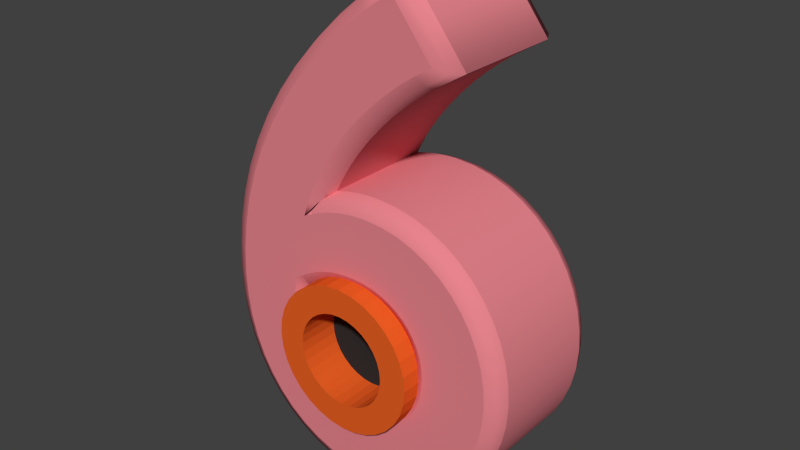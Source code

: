 # Source: 6.blend  (saved by Blender 2.71.0; exported with 4.5.12 LTS)
import bpy
from mathutils import Matrix  # noqa: F401  (used for matrix-valued properties, if any)

bpy.ops.wm.read_factory_settings(use_empty=True)
scene = bpy.context.scene
scene.name = 'Scene'

# ---- collections
col_collection_1 = bpy.data.collections.new('Collection 1'); scene.collection.children.link(col_collection_1)

# ---- materials (node trees are filled in below, after node groups)
mat_material_001 = bpy.data.materials.new('Material.001')
mat_material_001.alpha_threshold = 0.0
mat_material_001.use_transparent_shadow = False
mat_material_001.diffuse_color = (0.8, 0.04274, 0.05635, 1.0)
mat_material_001.roughness = 0.5
mat_material_001.line_color = (0.0, 0.0, 0.0, 1.0)
mat_material_002 = bpy.data.materials.new('Material.002')
mat_material_002.alpha_threshold = 0.0
mat_material_002.use_transparent_shadow = False
mat_material_002.diffuse_color = (0.8, 0.1172, 0.01783, 1.0)
mat_material_002.roughness = 0.5
mat_material_002.line_color = (0.0, 0.0, 0.0, 1.0)
mat_material_003 = bpy.data.materials.new('Material.003')
mat_material_003.alpha_threshold = 0.0
mat_material_003.use_transparent_shadow = False
mat_material_003.diffuse_color = (0.0291, 0.0291, 0.0291, 1.0)
mat_material_003.roughness = 0.5
mat_material_003.line_color = (0.0, 0.0, 0.0, 1.0)
mat_material_012 = bpy.data.materials.new('Material.012')
mat_material_012.alpha_threshold = 0.0
mat_material_012.use_transparent_shadow = False
mat_material_012.diffuse_color = (0.8, 0.231, 0.266, 1.0)
mat_material_012.roughness = 0.5
mat_material_012.line_color = (0.0, 0.0, 0.0, 1.0)

# ---- material node trees

# ---- world
world_world = bpy.data.worlds.new('World'); scene.world = world_world
world_world.color = (0.05088, 0.05088, 0.05088)
world_world.use_sun_shadow = False
world_world.sun_shadow_jitter_overblur = 0.0
world_world.cycles.sampling_method = 'MANUAL'
world_world.cycles.sample_map_resolution = 256

# ---- meshes
me_mesh_017 = bpy.data.meshes.new('Mesh.017')
me_mesh_017.from_pydata([(-0.007287, -0.1205, 0.03456), (-0.02893, -0.1205, 0.03245), (-0.04973, -0.1205, 0.0262), (-0.06891, -0.1205, 0.01605), (-0.08572, -0.1205, 0.002391), (-0.09951, -0.1205, -0.01425), (-0.1098, -0.1205, -0.03324), (-0.1161, -0.1205, -0.05384), (-0.1182, -0.1205, -0.07527), (-0.1161, -0.1205, -0.0967), (-0.1098, -0.1205, -0.1173), (-0.09951, -0.1205, -0.1363), (-0.08572, -0.1205, -0.1529), (-0.06891, -0.1205, -0.1666), (-0.04973, -0.1205, -0.1767), (-0.02893, -0.1205, -0.183), (-0.007287, -0.1205, -0.1851), (0.01435, -0.1205, -0.183), (0.03516, -0.1205, -0.1767), (0.05433, -0.1205, -0.1666), (0.07114, -0.1205, -0.1529), (0.08493, -0.1205, -0.1363), (0.09518, -0.1205, -0.1173), (0.1015, -0.1205, -0.0967), (0.1036, -0.1205, -0.07527), (0.1015, -0.1205, -0.05384), (0.09518, -0.1205, -0.03324), (0.08493, -0.1205, -0.01425), (0.07114, -0.1205, 0.002391), (0.05433, -0.1205, 0.01605), (0.03516, -0.1205, 0.0262), (0.01435, -0.1205, 0.03245), (-0.007287, -0.1205, -0.006152), (-0.0209, -0.1205, -0.00748), (-0.034, -0.1205, -0.01141), (-0.04607, -0.1205, -0.0178), (-0.05664, -0.1205, -0.0264), (-0.06532, -0.1205, -0.03687), (-0.07178, -0.1205, -0.04882), (-0.07575, -0.1205, -0.06179), (-0.07709, -0.1205, -0.07527), (-0.07575, -0.1205, -0.08875), (-0.07178, -0.1205, -0.1017), (-0.06532, -0.1205, -0.1137), (-0.05664, -0.1205, -0.1241), (-0.04607, -0.1205, -0.1327), (-0.034, -0.1205, -0.1391), (-0.0209, -0.1205, -0.1431), (-0.007287, -0.1205, -0.1444), (0.00633, -0.1205, -0.1431), (0.01942, -0.1205, -0.1391), (0.03149, -0.1205, -0.1327), (0.04207, -0.1205, -0.1241), (0.05075, -0.1205, -0.1137), (0.0572, -0.1205, -0.1017), (0.06117, -0.1205, -0.08875), (0.06251, -0.1205, -0.07527), (0.06117, -0.1205, -0.06179), (0.0572, -0.1205, -0.04882), (0.05075, -0.1205, -0.03687), (0.04207, -0.1205, -0.0264), (0.03149, -0.1205, -0.0178), (0.01942, -0.1205, -0.01141), (0.00633, -0.1205, -0.00748), (-0.007287, -0.05805, -0.006152), (-0.0209, -0.05805, -0.00748), (-0.034, -0.05805, -0.01141), (-0.04607, -0.05805, -0.0178), (-0.05664, -0.05805, -0.0264), (-0.06532, -0.05805, -0.03687), (-0.07178, -0.05805, -0.04882), (-0.07575, -0.05805, -0.06179), (-0.07709, -0.05805, -0.07527), (-0.07575, -0.05805, -0.08875), (-0.07178, -0.05805, -0.1017), (-0.06532, -0.05805, -0.1137), (-0.05664, -0.05805, -0.1241), (-0.04607, -0.05805, -0.1327), (-0.034, -0.05805, -0.1391), (-0.0209, -0.05805, -0.1431), (-0.007287, -0.05805, -0.1444), (0.00633, -0.05805, -0.1431), (0.01942, -0.05805, -0.1391), (0.03149, -0.05805, -0.1327), (0.04207, -0.05805, -0.1241), (0.05075, -0.05805, -0.1137), (0.0572, -0.05805, -0.1017), (0.06117, -0.05805, -0.08875), (0.06251, -0.05805, -0.07527), (0.06117, -0.05805, -0.06179), (0.0572, -0.05805, -0.04882), (0.05075, -0.05805, -0.03687), (0.04207, -0.05805, -0.0264), (0.03149, -0.05805, -0.0178), (0.01942, -0.05805, -0.01141), (0.00633, -0.05805, -0.00748), (-0.007287, -0.03361, 0.03456), (-0.02893, -0.03361, 0.03245), (-0.04973, -0.03361, 0.0262), (-0.06891, -0.03361, 0.01605), (-0.08572, -0.03361, 0.002391), (-0.09951, -0.03361, -0.01425), (-0.1098, -0.03361, -0.03324), (-0.1161, -0.03361, -0.05384), (-0.1182, -0.03361, -0.07527), (-0.1161, -0.03361, -0.0967), (-0.1098, -0.03361, -0.1173), (-0.09951, -0.03361, -0.1363), (-0.08572, -0.03361, -0.1529), (-0.06891, -0.03361, -0.1666), (-0.04973, -0.03361, -0.1767), (-0.02893, -0.03361, -0.183), (-0.007287, -0.03361, -0.1851), (0.01435, -0.03361, -0.183), (0.03516, -0.03361, -0.1767), (0.05433, -0.03361, -0.1666), (0.07114, -0.03361, -0.1529), (0.08493, -0.03361, -0.1363), (0.09518, -0.03361, -0.1173), (0.1015, -0.03361, -0.0967), (0.1036, -0.03361, -0.07527), (0.1015, -0.03361, -0.05384), (0.09518, -0.03361, -0.03324), (0.08493, -0.03361, -0.01425), (0.07114, -0.03361, 0.002391), (0.05433, -0.03361, 0.01605), (0.03516, -0.03361, 0.0262), (0.01435, -0.03361, 0.03245), (-0.007287, -0.05805, -0.07527), (0.09689, -0.09516, 0.3413), (0.07376, -0.09516, 0.3248), (0.05141, -0.09516, 0.3068), (0.03, -0.09516, 0.2876), (0.009687, -0.09516, 0.2672), (-0.00937, -0.09516, 0.2458), (-0.02701, -0.09516, 0.2236), (-0.04307, -0.09516, 0.2007), (-0.0574, -0.09516, 0.1774), (-0.06983, -0.09516, 0.1538), (-0.08021, -0.09516, 0.13), (-0.08837, -0.09516, 0.1062), (-0.08145, -0.09516, 0.1096), (-0.07419, -0.09516, 0.1131), (-0.06659, -0.09516, 0.1164), (-0.05863, -0.09516, 0.1196), (-0.05031, -0.09516, 0.1226), (-0.04162, -0.09516, 0.1254), (-0.03256, -0.09516, 0.1279), (-0.02311, -0.09516, 0.13), (-0.01328, -0.09516, 0.1317), (-0.003046, -0.09516, 0.133), (0.007587, -0.09516, 0.1339), (0.01863, -0.09516, 0.1342), (0.04529, -0.09516, 0.1324), (0.07063, -0.09516, 0.1273), (0.09446, -0.09516, 0.1189), (0.1166, -0.09516, 0.1077), (0.1368, -0.09516, 0.09363), (0.155, -0.09516, 0.07703), (0.1709, -0.09516, 0.05807), (0.1843, -0.09516, 0.03697), (0.1951, -0.09516, 0.01392), (0.2031, -0.09516, -0.01087), (0.208, -0.09516, -0.03719), (0.2096, -0.09516, -0.06485), (0.2078, -0.09516, -0.09218), (0.2023, -0.09516, -0.1185), (0.1936, -0.09516, -0.1436), (0.1817, -0.09516, -0.1671), (0.1671, -0.09516, -0.1888), (0.15, -0.09516, -0.2085), (0.1306, -0.09516, -0.2258), (0.1092, -0.09516, -0.2406), (0.08602, -0.09516, -0.2526), (0.06137, -0.09516, -0.2614), (0.03548, -0.09516, -0.267), (0.00863, -0.09516, -0.2688), (-0.02322, -0.09516, -0.2668), (-0.05315, -0.09516, -0.2609), (-0.08101, -0.09516, -0.2513), (-0.1066, -0.09516, -0.2381), (-0.1298, -0.09516, -0.2216), (-0.1505, -0.09516, -0.2018), (-0.1684, -0.09516, -0.1791), (-0.1834, -0.09516, -0.1536), (-0.1954, -0.09516, -0.1254), (-0.2042, -0.09516, -0.09477), (-0.2095, -0.09516, -0.06186), (-0.2114, -0.09516, -0.02685), (-0.2094, -0.09516, 0.01583), (-0.2034, -0.09516, 0.05826), (-0.1936, -0.09516, 0.1003), (-0.1799, -0.09516, 0.1417), (-0.1625, -0.09516, 0.1823), (-0.1412, -0.09516, 0.222), (-0.1163, -0.09516, 0.2606), (-0.08781, -0.09516, 0.298), (-0.0557, -0.09516, 0.3339), (-0.02005, -0.09516, 0.3681), (0.01908, -0.09516, 0.4006), (0.06163, -0.09516, 0.4312), (0.1206, -0.09516, 0.3562), (0.01843, -0.09516, -0.1749), (0.03327, -0.09516, -0.1722), (0.04708, -0.09516, -0.1678), (0.05978, -0.09516, -0.1617), (0.07128, -0.09516, -0.1541), (0.08151, -0.09516, -0.145), (0.09038, -0.09516, -0.1345), (0.09782, -0.09516, -0.1227), (0.1037, -0.09516, -0.1096), (0.1081, -0.09516, -0.09541), (0.1107, -0.09516, -0.08013), (0.1116, -0.09516, -0.06385), (0.1106, -0.09516, -0.04918), (0.1078, -0.09516, -0.03524), (0.1031, -0.09516, -0.02213), (0.09678, -0.09516, -0.009959), (0.08887, -0.09516, 0.001169), (0.0795, -0.09516, 0.01115), (0.06878, -0.09516, 0.01988), (0.05682, -0.09516, 0.02726), (0.04371, -0.09516, 0.03318), (0.02957, -0.09516, 0.03754), (0.01451, -0.09516, 0.04023), (-0.00137, -0.09516, 0.04115), (-0.0115, -0.09516, 0.04098), (-0.02097, -0.09516, 0.04043), (-0.02992, -0.09516, 0.03946), (-0.03848, -0.09516, 0.03804), (-0.0468, -0.09516, 0.03612), (-0.05499, -0.09516, 0.03365), (-0.06322, -0.09516, 0.0306), (-0.07159, -0.09516, 0.02693), (-0.08026, -0.09516, 0.02259), (-0.08936, -0.09516, 0.01754), (-0.09901, -0.09516, 0.01174), (-0.1094, -0.09516, 0.005152), (-0.114, -0.09516, -0.02194), (-0.115, -0.09516, -0.04714), (-0.1128, -0.09516, -0.07038), (-0.1077, -0.09516, -0.09155), (-0.09987, -0.09516, -0.1106), (-0.08974, -0.09516, -0.1273), (-0.0776, -0.09516, -0.1418), (-0.06374, -0.09516, -0.1538), (-0.04848, -0.09516, -0.1633), (-0.03212, -0.09516, -0.1702), (-0.01498, -0.09516, -0.1744), (0.00263, -0.09516, -0.1758), (0.09689, 0.1128, 0.3413), (0.07376, 0.1128, 0.3248), (0.05141, 0.1128, 0.3068), (0.03, 0.1128, 0.2876), (0.009687, 0.1128, 0.2672), (-0.00937, 0.1128, 0.2458), (-0.02701, 0.1128, 0.2236), (-0.04307, 0.1128, 0.2007), (-0.0574, 0.1128, 0.1774), (-0.06983, 0.1128, 0.1538), (-0.08021, 0.1128, 0.13), (-0.08837, 0.1128, 0.1062), (-0.08145, 0.1128, 0.1096), (-0.07419, 0.1128, 0.1131), (-0.06659, 0.1128, 0.1164), (-0.05863, 0.1128, 0.1196), (-0.05031, 0.1128, 0.1226), (-0.04162, 0.1128, 0.1254), (-0.03256, 0.1128, 0.1279), (-0.02311, 0.1128, 0.13), (-0.01328, 0.1128, 0.1317), (-0.003046, 0.1128, 0.1331), (0.007587, 0.1128, 0.1339), (0.01863, 0.1128, 0.1342), (0.04529, 0.1128, 0.1324), (0.07063, 0.1128, 0.1273), (0.09446, 0.1128, 0.1189), (0.1166, 0.1128, 0.1077), (0.1368, 0.1128, 0.09363), (0.155, 0.1128, 0.07703), (0.1709, 0.1128, 0.05807), (0.1843, 0.1128, 0.03697), (0.1951, 0.1128, 0.01392), (0.2031, 0.1128, -0.01087), (0.208, 0.1128, -0.03719), (0.2096, 0.1128, -0.06485), (0.2078, 0.1128, -0.09218), (0.2023, 0.1128, -0.1185), (0.1936, 0.1128, -0.1436), (0.1817, 0.1128, -0.1671), (0.1671, 0.1128, -0.1888), (0.15, 0.1128, -0.2085), (0.1306, 0.1128, -0.2258), (0.1092, 0.1128, -0.2406), (0.08602, 0.1128, -0.2526), (0.06137, 0.1128, -0.2614), (0.03548, 0.1128, -0.267), (0.00863, 0.1128, -0.2688), (-0.02322, 0.1128, -0.2668), (-0.05315, 0.1128, -0.2609), (-0.08101, 0.1128, -0.2513), (-0.1066, 0.1128, -0.2381), (-0.1298, 0.1128, -0.2216), (-0.1505, 0.1128, -0.2018), (-0.1684, 0.1128, -0.1791), (-0.1834, 0.1128, -0.1536), (-0.1954, 0.1128, -0.1254), (-0.2042, 0.1128, -0.09477), (-0.2095, 0.1128, -0.06186), (-0.2114, 0.1128, -0.02685), (-0.2094, 0.1128, 0.01583), (-0.2034, 0.1128, 0.05826), (-0.1936, 0.1128, 0.1003), (-0.1799, 0.1128, 0.1417), (-0.1625, 0.1128, 0.1823), (-0.1412, 0.1128, 0.222), (-0.1163, 0.1128, 0.2606), (-0.08781, 0.1128, 0.298), (-0.0557, 0.1128, 0.3339), (-0.02005, 0.1128, 0.3681), (0.01908, 0.1128, 0.4006), (0.06163, 0.1128, 0.4312), (0.1206, 0.1128, 0.3562), (0.01843, 0.1128, -0.1749), (0.03327, 0.1128, -0.1722), (0.04708, 0.1128, -0.1678), (0.05978, 0.1128, -0.1617), (0.07128, 0.1128, -0.1541), (0.08151, 0.1128, -0.145), (0.09038, 0.1128, -0.1345), (0.09782, 0.1128, -0.1227), (0.1037, 0.1128, -0.1096), (0.1081, 0.1128, -0.09541), (0.1107, 0.1128, -0.08013), (0.1116, 0.1128, -0.06385), (0.1106, 0.1128, -0.04918), (0.1078, 0.1128, -0.03524), (0.1031, 0.1128, -0.02213), (0.09678, 0.1128, -0.009959), (0.08887, 0.1128, 0.001169), (0.0795, 0.1128, 0.01115), (0.06878, 0.1128, 0.01988), (0.05682, 0.1128, 0.02726), (0.04371, 0.1128, 0.03318), (0.02957, 0.1128, 0.03754), (0.01451, 0.1128, 0.04023), (-0.00137, 0.1128, 0.04115), (-0.0115, 0.1128, 0.04098), (-0.02097, 0.1128, 0.04043), (-0.02992, 0.1128, 0.03946), (-0.03848, 0.1128, 0.03804), (-0.0468, 0.1128, 0.03612), (-0.05499, 0.1128, 0.03365), (-0.06322, 0.1128, 0.0306), (-0.07159, 0.1128, 0.02693), (-0.08026, 0.1128, 0.02259), (-0.08936, 0.1128, 0.01754), (-0.09901, 0.1128, 0.01174), (-0.1094, 0.1128, 0.005152), (-0.114, 0.1128, -0.02194), (-0.115, 0.1128, -0.04714), (-0.1128, 0.1128, -0.07038), (-0.1077, 0.1128, -0.09155), (-0.09987, 0.1128, -0.1106), (-0.08974, 0.1128, -0.1273), (-0.0776, 0.1128, -0.1418), (-0.06374, 0.1128, -0.1538), (-0.04848, 0.1128, -0.1633), (-0.03212, 0.1128, -0.1702), (-0.01498, 0.1128, -0.1744), (0.00263, 0.1128, -0.1758), (0.09689, 0.1128, 0.3413), (0.1055, 0.1064, 0.3283), (0.1091, 0.09084, 0.323), (0.07376, 0.1128, 0.3248), (0.08316, 0.1064, 0.3124), (0.08705, 0.09084, 0.3072), (0.05141, 0.1128, 0.3068), (0.06149, 0.1064, 0.295), (0.06567, 0.09084, 0.2901), (0.03, 0.1128, 0.2876), (0.04072, 0.1064, 0.2763), (0.04516, 0.09084, 0.2716), (0.009687, 0.1128, 0.2672), (0.02101, 0.1064, 0.2565), (0.02571, 0.09084, 0.2521), (-0.00937, 0.1128, 0.2458), (0.002535, 0.1064, 0.2358), (0.007466, 0.09084, 0.2316), (-0.02701, 0.1128, 0.2236), (-0.01455, 0.1064, 0.2143), (-0.009386, 0.09084, 0.2104), (-0.04307, 0.1128, 0.2007), (-0.03007, 0.1064, 0.1922), (-0.02468, 0.09084, 0.1886), (-0.0574, 0.1128, 0.1774), (-0.04387, 0.1064, 0.1697), (-0.03827, 0.09084, 0.1665), (-0.06983, 0.1128, 0.1538), (-0.0558, 0.1064, 0.147), (-0.04999, 0.09084, 0.1442), (-0.08021, 0.1128, 0.13), (-0.0657, 0.1064, 0.1243), (-0.05969, 0.09084, 0.122), (-0.08837, 0.1128, 0.1062), (-0.06126, 0.1064, 0.1373), (-0.05003, 0.09084, 0.1501), (-0.08145, 0.1128, 0.1096), (-0.08829, 0.1064, 0.1236), (-0.09113, 0.09084, 0.1294), (-0.07419, 0.1128, 0.1131), (-0.08066, 0.1064, 0.1272), (-0.08334, 0.09084, 0.1331), (-0.06659, 0.1128, 0.1164), (-0.07262, 0.1064, 0.1308), (-0.07512, 0.09084, 0.1367), (-0.05863, 0.1128, 0.1196), (-0.06418, 0.1064, 0.1342), (-0.06647, 0.09084, 0.1402), (-0.05031, 0.1128, 0.1226), (-0.05531, 0.1064, 0.1374), (-0.05738, 0.09084, 0.1435), (-0.04162, 0.1128, 0.1254), (-0.04602, 0.1064, 0.1403), (-0.04785, 0.09084, 0.1465), (-0.03256, 0.1128, 0.1279), (-0.03632, 0.1064, 0.143), (-0.03787, 0.09084, 0.1492), (-0.02311, 0.1128, 0.13), (-0.02618, 0.1064, 0.1453), (-0.02745, 0.09084, 0.1516), (-0.01328, 0.1128, 0.1317), (-0.01562, 0.1064, 0.1471), (-0.01659, 0.09084, 0.1535), (-0.003046, 0.1128, 0.1331), (-0.004627, 0.1064, 0.1485), (-0.005282, 0.09084, 0.1549), (0.007587, 0.1128, 0.1339), (0.00679, 0.1064, 0.1494), (0.00646, 0.09084, 0.1558), (0.01863, 0.1128, 0.1342), (0.01894, 0.1064, 0.1497), (0.01907, 0.09084, 0.1562), (0.04529, 0.1128, 0.1324), (0.04735, 0.1064, 0.1478), (0.04821, 0.09084, 0.1542), (0.07063, 0.1128, 0.1273), (0.07475, 0.1064, 0.1423), (0.07646, 0.09084, 0.1485), (0.09446, 0.1128, 0.1189), (0.1006, 0.1064, 0.1333), (0.1031, 0.09084, 0.1392), (0.1166, 0.1128, 0.1077), (0.1246, 0.1064, 0.1211), (0.1279, 0.09084, 0.1266), (0.1368, 0.1128, 0.09363), (0.1466, 0.1064, 0.1058), (0.1506, 0.09084, 0.1109), (0.155, 0.1128, 0.07703), (0.1663, 0.1064, 0.08781), (0.1709, 0.09084, 0.09228), (0.1709, 0.1128, 0.05807), (0.1835, 0.1064, 0.06729), (0.1887, 0.09084, 0.0711), (0.1843, 0.1128, 0.03697), (0.198, 0.1064, 0.04447), (0.2037, 0.09084, 0.04758), (0.1951, 0.1128, 0.01392), (0.2096, 0.1064, 0.01961), (0.2156, 0.09084, 0.02196), (0.2031, 0.1128, -0.01087), (0.2182, 0.1064, -0.00706), (0.2244, 0.09084, -0.005482), (0.208, 0.1128, -0.03719), (0.2234, 0.1064, -0.03529), (0.2298, 0.09084, -0.03451), (0.2096, 0.1128, -0.06485), (0.2252, 0.1064, -0.06491), (0.2317, 0.09084, -0.06493), (0.2078, 0.1128, -0.09218), (0.2232, 0.1064, -0.0943), (0.2296, 0.09084, -0.09517), (0.2023, 0.1128, -0.1185), (0.2173, 0.1064, -0.1227), (0.2236, 0.09084, -0.1244), (0.1936, 0.1128, -0.1436), (0.2079, 0.1064, -0.1496), (0.2138, 0.09084, -0.1522), (0.1817, 0.1128, -0.1671), (0.1952, 0.1064, -0.1749), (0.2008, 0.09084, -0.1782), (0.1671, 0.1128, -0.1888), (0.1795, 0.1064, -0.1983), (0.1846, 0.09084, -0.2022), (0.15, 0.1128, -0.2085), (0.1611, 0.1064, -0.2194), (0.1657, 0.09084, -0.224), (0.1306, 0.1128, -0.2258), (0.1402, 0.1064, -0.2381), (0.1442, 0.09084, -0.2432), (0.1092, 0.1128, -0.2406), (0.1172, 0.1064, -0.254), (0.1205, 0.09084, -0.2595), (0.08602, 0.1128, -0.2526), (0.09225, 0.1064, -0.2669), (0.09483, 0.09084, -0.2728), (0.06137, 0.1128, -0.2614), (0.06564, 0.1064, -0.2764), (0.0674, 0.09084, -0.2827), (0.03548, 0.1128, -0.267), (0.03766, 0.1064, -0.2824), (0.03856, 0.09084, -0.2888), (0.00863, 0.1128, -0.2688), (0.008687, 0.1064, -0.2844), (0.008711, 0.09084, -0.2909), (-0.02322, 0.1128, -0.2668), (-0.02522, 0.1064, -0.2823), (-0.02606, 0.09084, -0.2887), (-0.05315, 0.1128, -0.2609), (-0.05722, 0.1064, -0.276), (-0.05891, 0.09084, -0.2822), (-0.08101, 0.1128, -0.2513), (-0.08714, 0.1064, -0.2656), (-0.08968, 0.09084, -0.2716), (-0.1066, 0.1128, -0.2381), (-0.1147, 0.1064, -0.2514), (-0.1181, 0.09084, -0.2569), (-0.1298, 0.1128, -0.2216), (-0.1398, 0.1064, -0.2336), (-0.1439, 0.09084, -0.2386), (-0.1505, 0.1128, -0.2018), (-0.162, 0.1064, -0.2123), (-0.1668, 0.09084, -0.2167), (-0.1684, 0.1128, -0.1791), (-0.1813, 0.1064, -0.1879), (-0.1866, 0.09084, -0.1916), (-0.1834, 0.1128, -0.1536), (-0.1974, 0.1064, -0.1606), (-0.2031, 0.09084, -0.1635), (-0.1954, 0.1128, -0.1254), (-0.2101, 0.1064, -0.1306), (-0.2162, 0.09084, -0.1328), (-0.2042, 0.1128, -0.09477), (-0.2194, 0.1064, -0.09818), (-0.2257, 0.09084, -0.09958), (-0.2095, 0.1128, -0.06186), (-0.225, 0.1064, -0.06352), (-0.2314, 0.09084, -0.06421), (-0.2114, 0.1128, -0.02685), (-0.2269, 0.1064, -0.02689), (-0.2334, 0.09084, -0.02691), (-0.2094, 0.1128, 0.01583), (-0.2249, 0.1064, 0.01728), (-0.2313, 0.09084, 0.01787), (-0.2034, 0.1128, 0.05826), (-0.2187, 0.1064, 0.06112), (-0.2251, 0.09084, 0.0623), (-0.1936, 0.1128, 0.1003), (-0.2086, 0.1064, 0.1045), (-0.2148, 0.09084, 0.1062), (-0.1799, 0.1128, 0.1417), (-0.1945, 0.1064, 0.1472), (-0.2005, 0.09084, 0.1495), (-0.1625, 0.1128, 0.1823), (-0.1765, 0.1064, 0.1891), (-0.1823, 0.09084, 0.1919), (-0.1412, 0.1128, 0.222), (-0.1547, 0.1064, 0.2299), (-0.1602, 0.09084, 0.2332), (-0.1163, 0.1128, 0.2606), (-0.1291, 0.1064, 0.2696), (-0.1344, 0.09084, 0.2733), (-0.08781, 0.1128, 0.298), (-0.09981, 0.1064, 0.3079), (-0.1048, 0.09084, 0.312), (-0.0557, 0.1128, 0.3339), (-0.0669, 0.1064, 0.3447), (-0.07154, 0.09084, 0.3491), (-0.02005, 0.1128, 0.3681), (-0.03042, 0.1064, 0.3797), (-0.03472, 0.09084, 0.3845), (0.01908, 0.1128, 0.4006), (0.009561, 0.1064, 0.4129), (0.00562, 0.09084, 0.418), (0.06163, 0.1128, 0.4312), (0.06465, 0.1064, 0.4525), (0.06591, 0.09084, 0.4613), (0.1206, 0.1128, 0.3562), (0.1436, 0.1064, 0.3522), (0.1531, 0.09084, 0.3505), (0.1091, 0.09084, 0.323), (0.1091, -0.07316, 0.323), (0.08705, 0.09084, 0.3072), (0.08705, -0.07316, 0.3072), (0.06567, 0.09084, 0.2901), (0.06567, -0.07316, 0.2901), (0.04516, 0.09084, 0.2716), (0.04516, -0.07316, 0.2716), (0.02571, 0.09084, 0.2521), (0.02571, -0.07316, 0.2521), (0.007466, 0.09084, 0.2316), (0.007466, -0.07316, 0.2316), (-0.009386, 0.09084, 0.2104), (-0.009386, -0.07316, 0.2104), (-0.02468, 0.09084, 0.1886), (-0.02468, -0.07316, 0.1886), (-0.03827, 0.09084, 0.1665), (-0.03827, -0.07316, 0.1665), (-0.04999, 0.09084, 0.1442), (-0.04999, -0.07316, 0.1442), (-0.05969, 0.09084, 0.122), (-0.05969, -0.07316, 0.122), (-0.05003, 0.09084, 0.1501), (-0.05003, -0.07316, 0.1501), (-0.09113, 0.09084, 0.1294), (-0.09113, -0.07316, 0.1294), (-0.08334, 0.09084, 0.1331), (-0.08334, -0.07316, 0.1331), (-0.07512, 0.09084, 0.1367), (-0.07512, -0.07316, 0.1367), (-0.06647, 0.09084, 0.1402), (-0.06647, -0.07316, 0.1402), (-0.05738, 0.09084, 0.1435), (-0.05738, -0.07316, 0.1435), (-0.04785, 0.09084, 0.1465), (-0.04785, -0.07316, 0.1465), (-0.03787, 0.09084, 0.1492), (-0.03787, -0.07316, 0.1492), (-0.02745, 0.09084, 0.1516), (-0.02745, -0.07316, 0.1516), (-0.01659, 0.09084, 0.1535), (-0.01659, -0.07316, 0.1535), (-0.005282, 0.09084, 0.1549), (-0.005282, -0.07316, 0.1549), (0.00646, 0.09084, 0.1558), (0.00646, -0.07316, 0.1558), (0.01907, 0.09084, 0.1562), (0.01907, -0.07316, 0.1562), (0.04821, 0.09084, 0.1542), (0.04821, -0.07316, 0.1542), (0.07646, 0.09084, 0.1485), (0.07646, -0.07316, 0.1485), (0.1031, 0.09084, 0.1392), (0.1031, -0.07316, 0.1392), (0.1279, 0.09084, 0.1266), (0.1279, -0.07316, 0.1266), (0.1506, 0.09084, 0.1109), (0.1506, -0.07316, 0.1109), (0.1709, 0.09084, 0.09228), (0.1709, -0.07316, 0.09228), (0.1887, 0.09084, 0.0711), (0.1887, -0.07316, 0.0711), (0.2037, 0.09084, 0.04758), (0.2037, -0.07316, 0.04758), (0.2156, 0.09084, 0.02196), (0.2156, -0.07316, 0.02196), (0.2244, 0.09084, -0.005482), (0.2244, -0.07316, -0.005482), (0.2298, 0.09084, -0.03451), (0.2298, -0.07316, -0.03451), (0.2317, 0.09084, -0.06493), (0.2317, -0.07316, -0.06494), (0.2296, 0.09084, -0.09517), (0.2296, -0.07316, -0.09517), (0.2236, 0.09084, -0.1244), (0.2236, -0.07316, -0.1244), (0.2138, 0.09084, -0.1522), (0.2138, -0.07316, -0.1522), (0.2008, 0.09084, -0.1782), (0.2008, -0.07316, -0.1782), (0.1846, 0.09084, -0.2022), (0.1846, -0.07316, -0.2022), (0.1657, 0.09084, -0.224), (0.1657, -0.07316, -0.224), (0.1442, 0.09084, -0.2432), (0.1442, -0.07316, -0.2432), (0.1205, 0.09084, -0.2595), (0.1205, -0.07316, -0.2595), (0.09483, 0.09084, -0.2728), (0.09483, -0.07316, -0.2728), (0.0674, 0.09084, -0.2827), (0.0674, -0.07316, -0.2827), (0.03856, 0.09084, -0.2888), (0.03856, -0.07316, -0.2888), (0.008711, 0.09084, -0.2909), (0.008711, -0.07316, -0.2909), (-0.02606, 0.09084, -0.2887), (-0.02606, -0.07316, -0.2887), (-0.05891, 0.09084, -0.2822), (-0.05891, -0.07316, -0.2822), (-0.08968, 0.09084, -0.2716), (-0.08968, -0.07316, -0.2716), (-0.1181, 0.09084, -0.2569), (-0.1181, -0.07316, -0.2569), (-0.1439, 0.09084, -0.2386), (-0.1439, -0.07316, -0.2386), (-0.1668, 0.09084, -0.2167), (-0.1668, -0.07316, -0.2167), (-0.1866, 0.09084, -0.1916), (-0.1866, -0.07316, -0.1916), (-0.2031, 0.09084, -0.1635), (-0.2031, -0.07316, -0.1635), (-0.2162, 0.09084, -0.1328), (-0.2162, -0.07316, -0.1328), (-0.2257, 0.09084, -0.09958), (-0.2257, -0.07316, -0.09958), (-0.2314, 0.09084, -0.06421), (-0.2314, -0.07316, -0.06421), (-0.2334, 0.09084, -0.02691), (-0.2334, -0.07316, -0.02691), (-0.2313, 0.09084, 0.01787), (-0.2313, -0.07316, 0.01787), (-0.2251, 0.09084, 0.0623), (-0.2251, -0.07316, 0.0623), (-0.2148, 0.09084, 0.1062), (-0.2148, -0.07316, 0.1062), (-0.2005, 0.09084, 0.1495), (-0.2005, -0.07316, 0.1495), (-0.1823, 0.09084, 0.1919), (-0.1823, -0.07316, 0.1919), (-0.1602, 0.09084, 0.2332), (-0.1602, -0.07316, 0.2332), (-0.1344, 0.09084, 0.2733), (-0.1344, -0.07316, 0.2733), (-0.1048, 0.09084, 0.312), (-0.1048, -0.07316, 0.312), (-0.07154, 0.09084, 0.3491), (-0.07154, -0.07316, 0.3491), (-0.03472, 0.09084, 0.3845), (-0.03472, -0.07316, 0.3845), (0.00562, 0.09084, 0.418), (0.00562, -0.07316, 0.418), (0.06591, 0.09084, 0.4613), (0.06591, -0.07316, 0.4613), (0.1531, 0.09084, 0.3505), (0.1531, -0.07316, 0.3505), (0.1091, -0.07316, 0.323), (0.1055, -0.08871, 0.3283), (0.09689, -0.09516, 0.3413), (0.08705, -0.07316, 0.3072), (0.08316, -0.08871, 0.3124), (0.07376, -0.09516, 0.3248), (0.06567, -0.07316, 0.2901), (0.06149, -0.08871, 0.295), (0.05141, -0.09516, 0.3068), (0.04516, -0.07316, 0.2716), (0.04072, -0.08871, 0.2763), (0.03, -0.09516, 0.2876), (0.02571, -0.07316, 0.2521), (0.02101, -0.08871, 0.2565), (0.009687, -0.09516, 0.2672), (0.007466, -0.07316, 0.2316), (0.002535, -0.08871, 0.2358), (-0.00937, -0.09516, 0.2458), (-0.009386, -0.07316, 0.2104), (-0.01455, -0.08871, 0.2143), (-0.02701, -0.09516, 0.2236), (-0.02468, -0.07316, 0.1886), (-0.03007, -0.08871, 0.1922), (-0.04307, -0.09516, 0.2007), (-0.03827, -0.07316, 0.1665), (-0.04387, -0.08871, 0.1697), (-0.0574, -0.09516, 0.1774), (-0.04999, -0.07316, 0.1442), (-0.0558, -0.08871, 0.147), (-0.06983, -0.09516, 0.1538), (-0.05969, -0.07316, 0.122), (-0.0657, -0.08871, 0.1243), (-0.08021, -0.09516, 0.13), (-0.05003, -0.07316, 0.1501), (-0.06126, -0.08871, 0.1373), (-0.08837, -0.09516, 0.1062), (-0.09113, -0.07316, 0.1294), (-0.08829, -0.08871, 0.1236), (-0.08145, -0.09516, 0.1096), (-0.08334, -0.07316, 0.1331), (-0.08066, -0.08871, 0.1272), (-0.07419, -0.09516, 0.1131), (-0.07512, -0.07316, 0.1367), (-0.07262, -0.08871, 0.1308), (-0.06659, -0.09516, 0.1164), (-0.06647, -0.07316, 0.1402), (-0.06418, -0.08871, 0.1342), (-0.05863, -0.09516, 0.1196), (-0.05738, -0.07316, 0.1435), (-0.05531, -0.08871, 0.1374), (-0.05031, -0.09516, 0.1226), (-0.04785, -0.07316, 0.1465), (-0.04602, -0.08871, 0.1403), (-0.04162, -0.09516, 0.1254), (-0.03787, -0.07316, 0.1492), (-0.03632, -0.08871, 0.143), (-0.03256, -0.09516, 0.1279), (-0.02745, -0.07316, 0.1516), (-0.02618, -0.08871, 0.1453), (-0.02311, -0.09516, 0.13), (-0.01659, -0.07316, 0.1535), (-0.01562, -0.08871, 0.1471), (-0.01328, -0.09516, 0.1317), (-0.005282, -0.07316, 0.1549), (-0.004627, -0.08871, 0.1485), (-0.003046, -0.09516, 0.133), (0.00646, -0.07316, 0.1558), (0.00679, -0.08871, 0.1494), (0.007587, -0.09516, 0.1339), (0.01907, -0.07316, 0.1562), (0.01894, -0.08871, 0.1497), (0.01863, -0.09516, 0.1342), (0.04821, -0.07316, 0.1542), (0.04735, -0.08871, 0.1478), (0.04529, -0.09516, 0.1324), (0.07646, -0.07316, 0.1485), (0.07475, -0.08871, 0.1423), (0.07063, -0.09516, 0.1273), (0.1031, -0.07316, 0.1392), (0.1006, -0.08871, 0.1333), (0.09446, -0.09516, 0.1189), (0.1279, -0.07316, 0.1266), (0.1246, -0.08871, 0.1211), (0.1166, -0.09516, 0.1077), (0.1506, -0.07316, 0.1109), (0.1466, -0.08871, 0.1058), (0.1368, -0.09516, 0.09363), (0.1709, -0.07316, 0.09228), (0.1663, -0.08871, 0.08781), (0.155, -0.09516, 0.07703), (0.1887, -0.07316, 0.0711), (0.1835, -0.08871, 0.06729), (0.1709, -0.09516, 0.05807), (0.2037, -0.07316, 0.04758), (0.198, -0.08871, 0.04447), (0.1843, -0.09516, 0.03697), (0.2156, -0.07316, 0.02196), (0.2096, -0.08871, 0.01961), (0.1951, -0.09516, 0.01392), (0.2244, -0.07316, -0.005482), (0.2182, -0.08871, -0.007061), (0.2031, -0.09516, -0.01087), (0.2298, -0.07316, -0.03451), (0.2234, -0.08871, -0.03529), (0.208, -0.09516, -0.03719), (0.2317, -0.07316, -0.06494), (0.2252, -0.08871, -0.06491), (0.2096, -0.09516, -0.06485), (0.2296, -0.07316, -0.09517), (0.2232, -0.08871, -0.0943), (0.2078, -0.09516, -0.09218), (0.2236, -0.07316, -0.1244), (0.2173, -0.08871, -0.1227), (0.2023, -0.09516, -0.1185), (0.2138, -0.07316, -0.1522), (0.2079, -0.08871, -0.1496), (0.1936, -0.09516, -0.1436), (0.2008, -0.07316, -0.1782), (0.1952, -0.08871, -0.1749), (0.1817, -0.09516, -0.1671), (0.1846, -0.07316, -0.2022), (0.1795, -0.08871, -0.1983), (0.1671, -0.09516, -0.1888), (0.1657, -0.07316, -0.224), (0.1611, -0.08871, -0.2194), (0.15, -0.09516, -0.2085), (0.1442, -0.07316, -0.2432), (0.1402, -0.08871, -0.2381), (0.1306, -0.09516, -0.2258), (0.1205, -0.07316, -0.2595), (0.1172, -0.08871, -0.254), (0.1092, -0.09516, -0.2406), (0.09483, -0.07316, -0.2728), (0.09225, -0.08871, -0.2669), (0.08602, -0.09516, -0.2526), (0.0674, -0.07316, -0.2827), (0.06564, -0.08871, -0.2764), (0.06137, -0.09516, -0.2614), (0.03856, -0.07316, -0.2888), (0.03766, -0.08871, -0.2824), (0.03548, -0.09516, -0.267), (0.008711, -0.07316, -0.2909), (0.008687, -0.08871, -0.2844), (0.00863, -0.09516, -0.2688), (-0.02606, -0.07316, -0.2887), (-0.02522, -0.08871, -0.2823), (-0.02322, -0.09516, -0.2668), (-0.05891, -0.07316, -0.2822), (-0.05722, -0.08871, -0.276), (-0.05315, -0.09516, -0.2609), (-0.08968, -0.07316, -0.2716), (-0.08714, -0.08871, -0.2656), (-0.08101, -0.09516, -0.2513), (-0.1181, -0.07316, -0.2569), (-0.1147, -0.08871, -0.2514), (-0.1066, -0.09516, -0.2381), (-0.1439, -0.07316, -0.2386), (-0.1398, -0.08871, -0.2336), (-0.1298, -0.09516, -0.2216), (-0.1668, -0.07316, -0.2167), (-0.162, -0.08871, -0.2123), (-0.1505, -0.09516, -0.2018), (-0.1866, -0.07316, -0.1916), (-0.1813, -0.08871, -0.1879), (-0.1684, -0.09516, -0.1791), (-0.2031, -0.07316, -0.1635), (-0.1974, -0.08871, -0.1606), (-0.1834, -0.09516, -0.1536), (-0.2162, -0.07316, -0.1328), (-0.2101, -0.08871, -0.1306), (-0.1954, -0.09516, -0.1254), (-0.2257, -0.07316, -0.09958), (-0.2194, -0.08871, -0.09818), (-0.2042, -0.09516, -0.09477), (-0.2314, -0.07316, -0.06421), (-0.225, -0.08871, -0.06352), (-0.2095, -0.09516, -0.06186), (-0.2334, -0.07316, -0.02691), (-0.2269, -0.08871, -0.02689), (-0.2114, -0.09516, -0.02685), (-0.2313, -0.07316, 0.01787), (-0.2249, -0.08871, 0.01728), (-0.2094, -0.09516, 0.01583), (-0.2251, -0.07316, 0.0623), (-0.2187, -0.08871, 0.06112), (-0.2034, -0.09516, 0.05826), (-0.2148, -0.07316, 0.1062), (-0.2086, -0.08871, 0.1045), (-0.1936, -0.09516, 0.1003), (-0.2005, -0.07316, 0.1495), (-0.1945, -0.08871, 0.1472), (-0.1799, -0.09516, 0.1417), (-0.1823, -0.07316, 0.1919), (-0.1765, -0.08871, 0.1891), (-0.1625, -0.09516, 0.1823), (-0.1602, -0.07316, 0.2332), (-0.1547, -0.08871, 0.2299), (-0.1412, -0.09516, 0.222), (-0.1344, -0.07316, 0.2733), (-0.1291, -0.08871, 0.2696), (-0.1163, -0.09516, 0.2606), (-0.1048, -0.07316, 0.312), (-0.09981, -0.08871, 0.3079), (-0.08781, -0.09516, 0.298), (-0.07154, -0.07316, 0.3491), (-0.0669, -0.08871, 0.3447), (-0.0557, -0.09516, 0.3339), (-0.03472, -0.07316, 0.3845), (-0.03042, -0.08871, 0.3797), (-0.02005, -0.09516, 0.3681), (0.00562, -0.07316, 0.418), (0.009561, -0.08871, 0.4129), (0.01908, -0.09516, 0.4006), (0.06591, -0.07316, 0.4613), (0.06465, -0.08871, 0.4525), (0.06163, -0.09516, 0.4312), (0.1531, -0.07316, 0.3505), (0.1436, -0.08871, 0.3522), (0.1206, -0.09516, 0.3562), (0.01843, 0.1128, -0.1749), (0.01657, 0.1064, -0.1594), (0.01579, 0.09084, -0.153), (0.03327, 0.1128, -0.1722), (0.02948, 0.1064, -0.1571), (0.02791, 0.09084, -0.1508), (0.04708, 0.1128, -0.1678), (0.04132, 0.1064, -0.1533), (0.03894, 0.09084, -0.1473), (0.05978, 0.1128, -0.1617), (0.05209, 0.1064, -0.1481), (0.0489, 0.09084, -0.1425), (0.07128, 0.1128, -0.1541), (0.06176, 0.1064, -0.1417), (0.05782, 0.09084, -0.1366), (0.08151, 0.1128, -0.145), (0.07034, 0.1064, -0.1341), (0.06571, 0.09084, -0.1296), (0.09038, 0.1128, -0.1345), (0.07779, 0.1064, -0.1253), (0.07258, 0.09084, -0.1215), (0.09782, 0.1128, -0.1227), (0.08409, 0.1064, -0.1153), (0.0784, 0.09084, -0.1122), (0.1037, 0.1128, -0.1096), (0.08916, 0.1064, -0.1041), (0.08311, 0.09084, -0.1018), (0.1081, 0.1128, -0.09541), (0.09291, 0.1064, -0.09179), (0.08663, 0.09084, -0.0903), (0.1107, 0.1128, -0.08013), (0.09524, 0.1064, -0.07836), (0.08883, 0.09084, -0.07762), (0.1116, 0.1128, -0.06385), (0.09605, 0.1064, -0.06394), (0.08959, 0.09084, -0.06397), (0.1106, 0.1128, -0.04918), (0.0952, 0.1064, -0.05128), (0.0888, 0.09084, -0.05215), (0.1078, 0.1128, -0.03524), (0.09276, 0.1064, -0.03943), (0.08653, 0.09084, -0.04117), (0.1031, 0.1128, -0.02213), (0.08882, 0.1064, -0.02836), (0.0829, 0.09084, -0.03094), (0.09678, 0.1128, -0.009959), (0.08348, 0.1064, -0.01809), (0.07796, 0.09084, -0.02146), (0.08887, 0.1128, 0.001169), (0.0768, 0.1064, -0.008703), (0.0718, 0.09084, -0.01279), (0.0795, 0.1128, 0.01115), (0.06887, 0.1064, -0.0002524), (0.06447, 0.09084, -0.004976), (0.06878, 0.1128, 0.01988), (0.05975, 0.1064, 0.007178), (0.05601, 0.09084, 0.001915), (0.05682, 0.1128, 0.02726), (0.0495, 0.1064, 0.0135), (0.04647, 0.09084, 0.007795), (0.04371, 0.1128, 0.03318), (0.03819, 0.1064, 0.0186), (0.03591, 0.09084, 0.01257), (0.02957, 0.1128, 0.03754), (0.0259, 0.1064, 0.02239), (0.02438, 0.09084, 0.01612), (0.01451, 0.1128, 0.04023), (0.01268, 0.1064, 0.02475), (0.01193, 0.09084, 0.01834), (-0.00137, 0.1128, 0.04115), (-0.001687, 0.1064, 0.02559), (-0.001818, 0.09084, 0.01914), (-0.0115, 0.1128, 0.04098), (-0.01091, 0.1064, 0.02543), (-0.01067, 0.09084, 0.01899), (-0.02097, 0.1128, 0.04043), (-0.01968, 0.1064, 0.02492), (-0.01915, 0.09084, 0.0185), (-0.02992, 0.1128, 0.03946), (-0.02781, 0.1064, 0.02405), (-0.02693, 0.09084, 0.01766), (-0.03848, 0.1128, 0.03804), (-0.03545, 0.1064, 0.02277), (-0.03419, 0.09084, 0.01645), (-0.0468, 0.1128, 0.03612), (-0.0428, 0.1064, 0.02107), (-0.04114, 0.09084, 0.01484), (-0.05499, 0.1128, 0.03365), (-0.05005, 0.1064, 0.0189), (-0.048, 0.09084, 0.01278), (-0.06322, 0.1128, 0.0306), (-0.05738, 0.1064, 0.01617), (-0.05497, 0.09084, 0.0102), (-0.07159, 0.1128, 0.02693), (-0.06498, 0.1064, 0.01284), (-0.06224, 0.09084, 0.007007), (-0.08026, 0.1128, 0.02259), (-0.073, 0.1064, 0.008827), (-0.06999, 0.09084, 0.003127), (-0.08936, 0.1128, 0.01754), (-0.08157, 0.1064, 0.004068), (-0.07835, 0.09084, -0.001513), (-0.09901, 0.1128, 0.01174), (-0.09083, 0.1064, -0.001491), (-0.08744, 0.09084, -0.006972), (-0.1094, 0.1128, 0.005152), (-0.09519, 0.1064, -0.004266), (-0.08932, 0.09084, -0.008167), (-0.114, 0.1128, -0.02194), (-0.09848, 0.1064, -0.02357), (-0.09206, 0.09084, -0.02425), (-0.115, 0.1128, -0.04714), (-0.09944, 0.1064, -0.04673), (-0.09299, 0.09084, -0.04656), (-0.1128, 0.1128, -0.07038), (-0.09744, 0.1064, -0.06779), (-0.09107, 0.09084, -0.06672), (-0.1077, 0.1128, -0.09155), (-0.09283, 0.1064, -0.08673), (-0.08668, 0.09084, -0.08474), (-0.09987, 0.1128, -0.1106), (-0.08593, 0.1064, -0.1036), (-0.08016, 0.09084, -0.1007), (-0.08974, 0.1128, -0.1273), (-0.07706, 0.1064, -0.1183), (-0.0718, 0.09084, -0.1145), (-0.0776, 0.1128, -0.1418), (-0.06648, 0.1064, -0.1308), (-0.06188, 0.09084, -0.1263), (-0.06374, 0.1128, -0.1538), (-0.05447, 0.1064, -0.1413), (-0.05064, 0.09084, -0.1361), (-0.04848, 0.1128, -0.1633), (-0.0413, 0.1064, -0.1495), (-0.03832, 0.09084, -0.1437), (-0.03212, 0.1128, -0.1702), (-0.02721, 0.1064, -0.1554), (-0.02518, 0.09084, -0.1493), (-0.01498, 0.1128, -0.1744), (-0.01249, 0.1064, -0.159), (-0.01145, 0.09084, -0.1526), (0.00263, 0.1128, -0.1758), (0.002803, 0.1064, -0.1603), (0.002874, 0.09084, -0.1538), (0.01579, 0.09084, -0.153), (0.01579, -0.07316, -0.153), (0.02791, 0.09084, -0.1508), (0.02791, -0.07316, -0.1508), (0.03894, 0.09084, -0.1473), (0.03894, -0.07316, -0.1473), (0.0489, 0.09084, -0.1425), (0.0489, -0.07316, -0.1425), (0.05782, 0.09084, -0.1366), (0.05782, -0.07316, -0.1366), (0.06571, 0.09084, -0.1296), (0.06571, -0.07316, -0.1296), (0.07258, 0.09084, -0.1215), (0.07258, -0.07316, -0.1215), (0.0784, 0.09084, -0.1122), (0.0784, -0.07316, -0.1122), (0.08311, 0.09084, -0.1018), (0.08311, -0.07316, -0.1018), (0.08663, 0.09084, -0.0903), (0.08663, -0.07316, -0.0903), (0.08883, 0.09084, -0.07762), (0.08883, -0.07316, -0.07762), (0.08959, 0.09084, -0.06397), (0.08959, -0.07316, -0.06397), (0.0888, 0.09084, -0.05215), (0.0888, -0.07316, -0.05215), (0.08653, 0.09084, -0.04117), (0.08653, -0.07316, -0.04117), (0.0829, 0.09084, -0.03094), (0.0829, -0.07316, -0.03094), (0.07796, 0.09084, -0.02146), (0.07796, -0.07316, -0.02146), (0.0718, 0.09084, -0.01279), (0.0718, -0.07316, -0.01279), (0.06447, 0.09084, -0.004976), (0.06447, -0.07316, -0.004976), (0.05601, 0.09084, 0.001915), (0.05601, -0.07316, 0.001915), (0.04647, 0.09084, 0.007795), (0.04647, -0.07316, 0.007795), (0.03591, 0.09084, 0.01257), (0.03591, -0.07316, 0.01257), (0.02438, 0.09084, 0.01612), (0.02438, -0.07316, 0.01612), (0.01193, 0.09084, 0.01834), (0.01193, -0.07316, 0.01834), (-0.001818, 0.09084, 0.01914), (-0.001818, -0.07316, 0.01914), (-0.01067, 0.09084, 0.01899), (-0.01067, -0.07316, 0.01899), (-0.01915, 0.09084, 0.0185), (-0.01915, -0.07316, 0.0185), (-0.02693, 0.09084, 0.01766), (-0.02693, -0.07316, 0.01766), (-0.03419, 0.09084, 0.01645), (-0.03419, -0.07316, 0.01645), (-0.04114, 0.09084, 0.01484), (-0.04114, -0.07316, 0.01484), (-0.048, 0.09084, 0.01278), (-0.048, -0.07316, 0.01278), (-0.05497, 0.09084, 0.0102), (-0.05497, -0.07316, 0.0102), (-0.06224, 0.09084, 0.007007), (-0.06224, -0.07316, 0.007007), (-0.06999, 0.09084, 0.003127), (-0.06999, -0.07316, 0.003127), (-0.07835, 0.09084, -0.001513), (-0.07835, -0.07316, -0.001513), (-0.08744, 0.09084, -0.006972), (-0.08744, -0.07316, -0.006972), (-0.08932, 0.09084, -0.008167), (-0.08932, -0.07316, -0.008167), (-0.09206, 0.09084, -0.02425), (-0.09206, -0.07316, -0.02425), (-0.09299, 0.09084, -0.04656), (-0.09299, -0.07316, -0.04656), (-0.09107, 0.09084, -0.06672), (-0.09107, -0.07316, -0.06672), (-0.08668, 0.09084, -0.08474), (-0.08668, -0.07316, -0.08474), (-0.08016, 0.09084, -0.1007), (-0.08016, -0.07316, -0.1007), (-0.0718, 0.09084, -0.1145), (-0.0718, -0.07316, -0.1145), (-0.06188, 0.09084, -0.1263), (-0.06188, -0.07316, -0.1263), (-0.05064, 0.09084, -0.1361), (-0.05064, -0.07316, -0.1361), (-0.03832, 0.09084, -0.1437), (-0.03832, -0.07316, -0.1437), (-0.02518, 0.09084, -0.1493), (-0.02518, -0.07316, -0.1493), (-0.01145, 0.09084, -0.1526), (-0.01145, -0.07316, -0.1526), (0.002874, 0.09084, -0.1538), (0.002874, -0.07316, -0.1538), (0.01579, -0.07316, -0.153), (0.01657, -0.08871, -0.1595), (0.01843, -0.09516, -0.1749), (0.02791, -0.07316, -0.1508), (0.02948, -0.08871, -0.1571), (0.03327, -0.09516, -0.1722), (0.03894, -0.07316, -0.1473), (0.04132, -0.08871, -0.1533), (0.04708, -0.09516, -0.1678), (0.0489, -0.07316, -0.1425), (0.05209, -0.08871, -0.1481), (0.05978, -0.09516, -0.1617), (0.05782, -0.07316, -0.1366), (0.06176, -0.08871, -0.1417), (0.07128, -0.09516, -0.1541), (0.06571, -0.07316, -0.1296), (0.07034, -0.08871, -0.1341), (0.08151, -0.09516, -0.145), (0.07258, -0.07316, -0.1215), (0.07779, -0.08871, -0.1253), (0.09038, -0.09516, -0.1345), (0.0784, -0.07316, -0.1122), (0.08409, -0.08871, -0.1153), (0.09782, -0.09516, -0.1227), (0.08311, -0.07316, -0.1018), (0.08916, -0.08871, -0.1041), (0.1037, -0.09516, -0.1096), (0.08663, -0.07316, -0.0903), (0.09291, -0.08871, -0.09179), (0.1081, -0.09516, -0.09541), (0.08883, -0.07316, -0.07762), (0.09524, -0.08871, -0.07836), (0.1107, -0.09516, -0.08013), (0.08959, -0.07316, -0.06397), (0.09605, -0.08871, -0.06394), (0.1116, -0.09516, -0.06385), (0.0888, -0.07316, -0.05215), (0.0952, -0.08871, -0.05128), (0.1106, -0.09516, -0.04918), (0.08653, -0.07316, -0.04117), (0.09276, -0.08871, -0.03943), (0.1078, -0.09516, -0.03524), (0.0829, -0.07316, -0.03094), (0.08882, -0.08871, -0.02836), (0.1031, -0.09516, -0.02213), (0.07796, -0.07316, -0.02146), (0.08348, -0.08871, -0.01809), (0.09678, -0.09516, -0.009959), (0.0718, -0.07316, -0.01279), (0.0768, -0.08871, -0.008704), (0.08887, -0.09516, 0.001169), (0.06447, -0.07316, -0.004976), (0.06887, -0.08871, -0.0002525), (0.0795, -0.09516, 0.01115), (0.05601, -0.07316, 0.001915), (0.05975, -0.08871, 0.007178), (0.06878, -0.09516, 0.01988), (0.04647, -0.07316, 0.007795), (0.0495, -0.08871, 0.0135), (0.05682, -0.09516, 0.02726), (0.03591, -0.07316, 0.01257), (0.03819, -0.08871, 0.0186), (0.04371, -0.09516, 0.03318), (0.02438, -0.07316, 0.01612), (0.0259, -0.08871, 0.02239), (0.02957, -0.09516, 0.03754), (0.01193, -0.07316, 0.01834), (0.01268, -0.08871, 0.02475), (0.01451, -0.09516, 0.04023), (-0.001818, -0.07316, 0.01914), (-0.001687, -0.08871, 0.02559), (-0.00137, -0.09516, 0.04115), (-0.01067, -0.07316, 0.01899), (-0.01091, -0.08871, 0.02543), (-0.0115, -0.09516, 0.04098), (-0.01915, -0.07316, 0.0185), (-0.01968, -0.08871, 0.02492), (-0.02097, -0.09516, 0.04043), (-0.02693, -0.07316, 0.01766), (-0.02781, -0.08871, 0.02405), (-0.02992, -0.09516, 0.03946), (-0.03419, -0.07316, 0.01645), (-0.03545, -0.08871, 0.02277), (-0.03848, -0.09516, 0.03804), (-0.04114, -0.07316, 0.01484), (-0.0428, -0.08871, 0.02107), (-0.0468, -0.09516, 0.03612), (-0.048, -0.07316, 0.01278), (-0.05005, -0.08871, 0.0189), (-0.05499, -0.09516, 0.03365), (-0.05497, -0.07316, 0.0102), (-0.05738, -0.08871, 0.01617), (-0.06322, -0.09516, 0.0306), (-0.06224, -0.07316, 0.007007), (-0.06498, -0.08871, 0.01284), (-0.07159, -0.09516, 0.02693), (-0.06999, -0.07316, 0.003127), (-0.073, -0.08871, 0.008827), (-0.08026, -0.09516, 0.02259), (-0.07835, -0.07316, -0.001513), (-0.08157, -0.08871, 0.004067), (-0.08936, -0.09516, 0.01754), (-0.08744, -0.07316, -0.006972), (-0.09083, -0.08871, -0.001491), (-0.09901, -0.09516, 0.01174), (-0.08932, -0.07316, -0.008167), (-0.09519, -0.08871, -0.004266), (-0.1094, -0.09516, 0.005152), (-0.09206, -0.07316, -0.02425), (-0.09848, -0.08871, -0.02357), (-0.114, -0.09516, -0.02194), (-0.09299, -0.07316, -0.04656), (-0.09944, -0.08871, -0.04673), (-0.115, -0.09516, -0.04714), (-0.09107, -0.07316, -0.06672), (-0.09744, -0.08871, -0.06779), (-0.1128, -0.09516, -0.07038), (-0.08668, -0.07316, -0.08474), (-0.09283, -0.08871, -0.08673), (-0.1077, -0.09516, -0.09155), (-0.08016, -0.07316, -0.1007), (-0.08593, -0.08871, -0.1036), (-0.09987, -0.09516, -0.1106), (-0.0718, -0.07316, -0.1145), (-0.07706, -0.08871, -0.1183), (-0.08974, -0.09516, -0.1273), (-0.06188, -0.07316, -0.1263), (-0.06648, -0.08871, -0.1308), (-0.0776, -0.09516, -0.1418), (-0.05064, -0.07316, -0.1361), (-0.05447, -0.08871, -0.1413), (-0.06374, -0.09516, -0.1538), (-0.03832, -0.07316, -0.1437), (-0.0413, -0.08871, -0.1495), (-0.04848, -0.09516, -0.1633), (-0.02518, -0.07316, -0.1493), (-0.02721, -0.08871, -0.1554), (-0.03212, -0.09516, -0.1702), (-0.01145, -0.07316, -0.1526), (-0.01249, -0.08871, -0.159), (-0.01498, -0.09516, -0.1744), (0.002874, -0.07316, -0.1538), (0.002803, -0.08871, -0.1603), (0.00263, -0.09516, -0.1758)], [], [(26, 27, 59, 58), (4, 5, 37, 36), (15, 16, 48, 47), (24, 25, 57, 56), (2, 3, 35, 34), (13, 14, 46, 45), (22, 23, 55, 54), (0, 1, 33, 32), (11, 12, 44, 43), (31, 0, 32, 63), (20, 21, 53, 52), (9, 10, 42, 41), (29, 30, 62, 61), (18, 19, 51, 50), (7, 8, 40, 39), (27, 28, 60, 59), (16, 17, 49, 48), (5, 6, 38, 37), (25, 26, 58, 57), (3, 4, 36, 35), (14, 15, 47, 46), (23, 24, 56, 55), (1, 2, 34, 33), (12, 13, 45, 44), (21, 22, 54, 53), (10, 11, 43, 42), (30, 31, 63, 62), (19, 20, 52, 51), (8, 9, 41, 40), (28, 29, 61, 60), (17, 18, 50, 49), (6, 7, 39, 38), (59, 60, 92, 91), (48, 49, 81, 80), (37, 38, 70, 69), (57, 58, 90, 89), (35, 36, 68, 67), (46, 47, 79, 78), (55, 56, 88, 87), (33, 34, 66, 65), (44, 45, 77, 76), (53, 54, 86, 85), (42, 43, 75, 74), (62, 63, 95, 94), (51, 52, 84, 83), (40, 41, 73, 72), (60, 61, 93, 92), (49, 50, 82, 81), (38, 39, 71, 70), (58, 59, 91, 90), (36, 37, 69, 68), (47, 48, 80, 79), (56, 57, 89, 88), (34, 35, 67, 66), (45, 46, 78, 77), (54, 55, 87, 86), (32, 33, 65, 64), (43, 44, 76, 75), (63, 32, 64, 95), (52, 53, 85, 84), (41, 42, 74, 73), (61, 62, 94, 93), (50, 51, 83, 82), (39, 40, 72, 71), (27, 26, 122, 123), (5, 4, 100, 101), (16, 15, 111, 112), (25, 24, 120, 121), (3, 2, 98, 99), (14, 13, 109, 110), (23, 22, 118, 119), (1, 0, 96, 97), (12, 11, 107, 108), (0, 31, 127, 96), (21, 20, 116, 117), (10, 9, 105, 106), (30, 29, 125, 126), (19, 18, 114, 115), (8, 7, 103, 104), (28, 27, 123, 124), (17, 16, 112, 113), (6, 5, 101, 102), (26, 25, 121, 122), (4, 3, 99, 100), (15, 14, 110, 111), (24, 23, 119, 120), (2, 1, 97, 98), (13, 12, 108, 109), (22, 21, 117, 118), (11, 10, 106, 107), (31, 30, 126, 127), (20, 19, 115, 116), (9, 8, 104, 105), (29, 28, 124, 125), (18, 17, 113, 114), (7, 6, 102, 103), (93, 94, 128), (82, 83, 128), (71, 72, 128), (91, 92, 128), (80, 81, 128), (69, 70, 128), (89, 90, 128), (67, 68, 128), (78, 79, 128), (87, 88, 128), (65, 66, 128), (76, 77, 128), (85, 86, 128), (74, 75, 128), (94, 95, 128), (83, 84, 128), (72, 73, 128), (92, 93, 128), (81, 82, 128), (70, 71, 128), (90, 91, 128), (68, 69, 128), (79, 80, 128), (88, 89, 128), (66, 67, 128), (77, 78, 128), (86, 87, 128), (64, 65, 128), (75, 76, 128), (95, 64, 128), (84, 85, 128), (73, 74, 128), (199, 201, 200), (198, 201, 199), (197, 201, 198), (197, 129, 201), (197, 130, 129), (196, 130, 197), (196, 131, 130), (196, 132, 131), (195, 132, 196), (195, 133, 132), (195, 134, 133), (194, 134, 195), (194, 135, 134), (194, 136, 135), (193, 136, 194), (193, 137, 136), (192, 137, 193), (192, 138, 137), (192, 139, 138), (191, 139, 192), (151, 153, 152), (150, 153, 151), (149, 153, 150), (149, 154, 153), (148, 154, 149), (147, 154, 148), (191, 140, 139), (146, 154, 147), (146, 155, 154), (145, 155, 146), (144, 155, 145), (143, 155, 144), (143, 156, 155), (142, 156, 143), (141, 156, 142), (140, 156, 141), (140, 157, 156), (191, 157, 140), (190, 157, 191), (190, 158, 157), (190, 159, 158), (189, 228, 190), (228, 227, 190), (227, 159, 190), (227, 226, 159), (226, 225, 159), (225, 160, 159), (224, 160, 225), (223, 160, 224), (189, 229, 228), (189, 230, 229), (222, 160, 223), (222, 161, 160), (189, 231, 230), (189, 232, 231), (221, 161, 222), (189, 233, 232), (220, 161, 221), (189, 234, 233), (189, 235, 234), (219, 161, 220), (189, 236, 235), (188, 236, 189), (219, 162, 161), (188, 237, 236), (218, 162, 219), (188, 238, 237), (217, 162, 218), (216, 162, 217), (216, 163, 162), (188, 239, 238), (215, 163, 216), (187, 239, 188), (214, 163, 215), (214, 164, 163), (187, 240, 239), (213, 164, 214), (186, 240, 187), (212, 164, 213), (212, 165, 164), (186, 241, 240), (211, 165, 212), (186, 242, 241), (211, 166, 165), (185, 242, 186), (210, 166, 211), (209, 166, 210), (185, 243, 242), (209, 167, 166), (208, 167, 209), (184, 243, 185), (184, 244, 243), (207, 167, 208), (184, 245, 244), (207, 168, 167), (206, 168, 207), (183, 245, 184), (183, 246, 245), (205, 168, 206), (204, 168, 205), (183, 247, 246), (204, 169, 168), (203, 169, 204), (183, 248, 247), (202, 169, 203), (183, 249, 248), (249, 169, 202), (183, 169, 249), (182, 169, 183), (182, 170, 169), (181, 170, 182), (181, 171, 170), (180, 171, 181), (180, 172, 171), (179, 172, 180), (179, 173, 172), (178, 173, 179), (178, 174, 173), (177, 174, 178), (177, 175, 174), (176, 175, 177), (322, 320, 321), (322, 319, 320), (322, 318, 319), (250, 318, 322), (251, 318, 250), (251, 317, 318), (252, 317, 251), (253, 317, 252), (253, 316, 317), (254, 316, 253), (255, 316, 254), (255, 315, 316), (256, 315, 255), (257, 315, 256), (257, 314, 315), (258, 314, 257), (258, 313, 314), (259, 313, 258), (260, 313, 259), (260, 312, 313), (274, 272, 273), (274, 271, 272), (274, 270, 271), (275, 270, 274), (275, 269, 270), (275, 268, 269), (261, 312, 260), (275, 267, 268), (276, 267, 275), (276, 266, 267), (276, 265, 266), (276, 264, 265), (277, 264, 276), (277, 263, 264), (277, 262, 263), (277, 261, 262), (278, 261, 277), (278, 312, 261), (278, 311, 312), (279, 311, 278), (280, 311, 279), (349, 310, 311), (348, 349, 311), (280, 348, 311), (347, 348, 280), (346, 347, 280), (281, 346, 280), (281, 345, 346), (281, 344, 345), (350, 310, 349), (351, 310, 350), (281, 343, 344), (282, 343, 281), (352, 310, 351), (353, 310, 352), (282, 342, 343), (354, 310, 353), (282, 341, 342), (355, 310, 354), (356, 310, 355), (282, 340, 341), (357, 310, 356), (357, 309, 310), (283, 340, 282), (358, 309, 357), (283, 339, 340), (359, 309, 358), (283, 338, 339), (283, 337, 338), (284, 337, 283), (360, 309, 359), (284, 336, 337), (360, 308, 309), (284, 335, 336), (285, 335, 284), (361, 308, 360), (285, 334, 335), (361, 307, 308), (285, 333, 334), (286, 333, 285), (362, 307, 361), (286, 332, 333), (363, 307, 362), (287, 332, 286), (363, 306, 307), (287, 331, 332), (287, 330, 331), (364, 306, 363), (288, 330, 287), (288, 329, 330), (364, 305, 306), (365, 305, 364), (288, 328, 329), (366, 305, 365), (289, 328, 288), (289, 327, 328), (366, 304, 305), (367, 304, 366), (289, 326, 327), (289, 325, 326), (368, 304, 367), (290, 325, 289), (290, 324, 325), (369, 304, 368), (290, 323, 324), (370, 304, 369), (290, 370, 323), (290, 304, 370), (290, 303, 304), (291, 303, 290), (291, 302, 303), (292, 302, 291), (292, 301, 302), (293, 301, 292), (293, 300, 301), (294, 300, 293), (294, 299, 300), (295, 299, 294), (295, 298, 299), (296, 298, 295), (296, 297, 298), (372, 375, 374, 371), (373, 376, 375, 372), (375, 378, 377, 374), (376, 379, 378, 375), (378, 381, 380, 377), (379, 382, 381, 378), (381, 384, 383, 380), (382, 385, 384, 381), (384, 387, 386, 383), (385, 388, 387, 384), (387, 390, 389, 386), (388, 391, 390, 387), (390, 393, 392, 389), (391, 394, 393, 390), (393, 396, 395, 392), (394, 397, 396, 393), (396, 399, 398, 395), (397, 400, 399, 396), (399, 402, 401, 398), (400, 403, 402, 399), (402, 405, 404, 401), (403, 406, 405, 402), (405, 408, 407, 404), (406, 409, 408, 405), (408, 411, 410, 407), (409, 412, 411, 408), (411, 414, 413, 410), (412, 415, 414, 411), (414, 417, 416, 413), (415, 418, 417, 414), (417, 420, 419, 416), (418, 421, 420, 417), (420, 423, 422, 419), (421, 424, 423, 420), (423, 426, 425, 422), (424, 427, 426, 423), (426, 429, 428, 425), (427, 430, 429, 426), (429, 432, 431, 428), (430, 433, 432, 429), (432, 435, 434, 431), (433, 436, 435, 432), (435, 438, 437, 434), (436, 439, 438, 435), (438, 441, 440, 437), (439, 442, 441, 438), (441, 444, 443, 440), (442, 445, 444, 441), (444, 447, 446, 443), (445, 448, 447, 444), (447, 450, 449, 446), (448, 451, 450, 447), (450, 453, 452, 449), (451, 454, 453, 450), (453, 456, 455, 452), (454, 457, 456, 453), (456, 459, 458, 455), (457, 460, 459, 456), (459, 462, 461, 458), (460, 463, 462, 459), (462, 465, 464, 461), (463, 466, 465, 462), (465, 468, 467, 464), (466, 469, 468, 465), (468, 471, 470, 467), (469, 472, 471, 468), (471, 474, 473, 470), (472, 475, 474, 471), (474, 477, 476, 473), (475, 478, 477, 474), (477, 480, 479, 476), (478, 481, 480, 477), (480, 483, 482, 479), (481, 484, 483, 480), (483, 486, 485, 482), (484, 487, 486, 483), (486, 489, 488, 485), (487, 490, 489, 486), (489, 492, 491, 488), (490, 493, 492, 489), (492, 495, 494, 491), (493, 496, 495, 492), (495, 498, 497, 494), (496, 499, 498, 495), (498, 501, 500, 497), (499, 502, 501, 498), (501, 504, 503, 500), (502, 505, 504, 501), (504, 507, 506, 503), (505, 508, 507, 504), (507, 510, 509, 506), (508, 511, 510, 507), (510, 513, 512, 509), (511, 514, 513, 510), (513, 516, 515, 512), (514, 517, 516, 513), (516, 519, 518, 515), (517, 520, 519, 516), (519, 522, 521, 518), (520, 523, 522, 519), (522, 525, 524, 521), (523, 526, 525, 522), (525, 528, 527, 524), (526, 529, 528, 525), (528, 531, 530, 527), (529, 532, 531, 528), (531, 534, 533, 530), (532, 535, 534, 531), (534, 537, 536, 533), (535, 538, 537, 534), (537, 540, 539, 536), (538, 541, 540, 537), (540, 543, 542, 539), (541, 544, 543, 540), (543, 546, 545, 542), (544, 547, 546, 543), (546, 549, 548, 545), (547, 550, 549, 546), (549, 552, 551, 548), (550, 553, 552, 549), (552, 555, 554, 551), (553, 556, 555, 552), (555, 558, 557, 554), (556, 559, 558, 555), (558, 561, 560, 557), (559, 562, 561, 558), (561, 564, 563, 560), (562, 565, 564, 561), (564, 567, 566, 563), (565, 568, 567, 564), (567, 570, 569, 566), (568, 571, 570, 567), (570, 573, 572, 569), (571, 574, 573, 570), (573, 576, 575, 572), (574, 577, 576, 573), (576, 579, 578, 575), (577, 580, 579, 576), (579, 582, 581, 578), (580, 583, 582, 579), (582, 585, 584, 581), (583, 586, 585, 582), (585, 588, 587, 584), (586, 589, 588, 585), (588, 372, 371, 587), (589, 373, 372, 588), (591, 593, 592, 590), (593, 595, 594, 592), (595, 597, 596, 594), (597, 599, 598, 596), (599, 601, 600, 598), (601, 603, 602, 600), (603, 605, 604, 602), (605, 607, 606, 604), (607, 609, 608, 606), (609, 611, 610, 608), (611, 613, 612, 610), (613, 615, 614, 612), (615, 617, 616, 614), (617, 619, 618, 616), (619, 621, 620, 618), (621, 623, 622, 620), (623, 625, 624, 622), (625, 627, 626, 624), (627, 629, 628, 626), (629, 631, 630, 628), (631, 633, 632, 630), (633, 635, 634, 632), (635, 637, 636, 634), (637, 639, 638, 636), (639, 641, 640, 638), (641, 643, 642, 640), (643, 645, 644, 642), (645, 647, 646, 644), (647, 649, 648, 646), (649, 651, 650, 648), (651, 653, 652, 650), (653, 655, 654, 652), (655, 657, 656, 654), (657, 659, 658, 656), (659, 661, 660, 658), (661, 663, 662, 660), (663, 665, 664, 662), (665, 667, 666, 664), (667, 669, 668, 666), (669, 671, 670, 668), (671, 673, 672, 670), (673, 675, 674, 672), (675, 677, 676, 674), (677, 679, 678, 676), (679, 681, 680, 678), (681, 683, 682, 680), (683, 685, 684, 682), (685, 687, 686, 684), (687, 689, 688, 686), (689, 691, 690, 688), (691, 693, 692, 690), (693, 695, 694, 692), (695, 697, 696, 694), (697, 699, 698, 696), (699, 701, 700, 698), (701, 703, 702, 700), (703, 705, 704, 702), (705, 707, 706, 704), (707, 709, 708, 706), (709, 711, 710, 708), (711, 713, 712, 710), (713, 715, 714, 712), (715, 717, 716, 714), (717, 719, 718, 716), (719, 721, 720, 718), (721, 723, 722, 720), (723, 725, 724, 722), (725, 727, 726, 724), (727, 729, 728, 726), (729, 731, 730, 728), (731, 733, 732, 730), (733, 735, 734, 732), (735, 591, 590, 734), (737, 740, 739, 736), (738, 741, 740, 737), (740, 743, 742, 739), (741, 744, 743, 740), (743, 746, 745, 742), (744, 747, 746, 743), (746, 749, 748, 745), (747, 750, 749, 746), (749, 752, 751, 748), (750, 753, 752, 749), (752, 755, 754, 751), (753, 756, 755, 752), (755, 758, 757, 754), (756, 759, 758, 755), (758, 761, 760, 757), (759, 762, 761, 758), (761, 764, 763, 760), (762, 765, 764, 761), (764, 767, 766, 763), (765, 768, 767, 764), (767, 770, 769, 766), (768, 771, 770, 767), (770, 773, 772, 769), (771, 774, 773, 770), (773, 776, 775, 772), (774, 777, 776, 773), (776, 779, 778, 775), (777, 780, 779, 776), (779, 782, 781, 778), (780, 783, 782, 779), (782, 785, 784, 781), (783, 786, 785, 782), (785, 788, 787, 784), (786, 789, 788, 785), (788, 791, 790, 787), (789, 792, 791, 788), (791, 794, 793, 790), (792, 795, 794, 791), (794, 797, 796, 793), (795, 798, 797, 794), (797, 800, 799, 796), (798, 801, 800, 797), (800, 803, 802, 799), (801, 804, 803, 800), (803, 806, 805, 802), (804, 807, 806, 803), (806, 809, 808, 805), (807, 810, 809, 806), (809, 812, 811, 808), (810, 813, 812, 809), (812, 815, 814, 811), (813, 816, 815, 812), (815, 818, 817, 814), (816, 819, 818, 815), (818, 821, 820, 817), (819, 822, 821, 818), (821, 824, 823, 820), (822, 825, 824, 821), (824, 827, 826, 823), (825, 828, 827, 824), (827, 830, 829, 826), (828, 831, 830, 827), (830, 833, 832, 829), (831, 834, 833, 830), (833, 836, 835, 832), (834, 837, 836, 833), (836, 839, 838, 835), (837, 840, 839, 836), (839, 842, 841, 838), (840, 843, 842, 839), (842, 845, 844, 841), (843, 846, 845, 842), (845, 848, 847, 844), (846, 849, 848, 845), (848, 851, 850, 847), (849, 852, 851, 848), (851, 854, 853, 850), (852, 855, 854, 851), (854, 857, 856, 853), (855, 858, 857, 854), (857, 860, 859, 856), (858, 861, 860, 857), (860, 863, 862, 859), (861, 864, 863, 860), (863, 866, 865, 862), (864, 867, 866, 863), (866, 869, 868, 865), (867, 870, 869, 866), (869, 872, 871, 868), (870, 873, 872, 869), (872, 875, 874, 871), (873, 876, 875, 872), (875, 878, 877, 874), (876, 879, 878, 875), (878, 881, 880, 877), (879, 882, 881, 878), (881, 884, 883, 880), (882, 885, 884, 881), (884, 887, 886, 883), (885, 888, 887, 884), (887, 890, 889, 886), (888, 891, 890, 887), (890, 893, 892, 889), (891, 894, 893, 890), (893, 896, 895, 892), (894, 897, 896, 893), (896, 899, 898, 895), (897, 900, 899, 896), (899, 902, 901, 898), (900, 903, 902, 899), (902, 905, 904, 901), (903, 906, 905, 902), (905, 908, 907, 904), (906, 909, 908, 905), (908, 911, 910, 907), (909, 912, 911, 908), (911, 914, 913, 910), (912, 915, 914, 911), (914, 917, 916, 913), (915, 918, 917, 914), (917, 920, 919, 916), (918, 921, 920, 917), (920, 923, 922, 919), (921, 924, 923, 920), (923, 926, 925, 922), (924, 927, 926, 923), (926, 929, 928, 925), (927, 930, 929, 926), (929, 932, 931, 928), (930, 933, 932, 929), (932, 935, 934, 931), (933, 936, 935, 932), (935, 938, 937, 934), (936, 939, 938, 935), (938, 941, 940, 937), (939, 942, 941, 938), (941, 944, 943, 940), (942, 945, 944, 941), (944, 947, 946, 943), (945, 948, 947, 944), (947, 950, 949, 946), (948, 951, 950, 947), (950, 953, 952, 949), (951, 954, 953, 950), (953, 737, 736, 952), (954, 738, 737, 953), (956, 959, 958, 955), (957, 960, 959, 956), (959, 962, 961, 958), (960, 963, 962, 959), (962, 965, 964, 961), (963, 966, 965, 962), (965, 968, 967, 964), (966, 969, 968, 965), (968, 971, 970, 967), (969, 972, 971, 968), (971, 974, 973, 970), (972, 975, 974, 971), (974, 977, 976, 973), (975, 978, 977, 974), (977, 980, 979, 976), (978, 981, 980, 977), (980, 983, 982, 979), (981, 984, 983, 980), (983, 986, 985, 982), (984, 987, 986, 983), (986, 989, 988, 985), (987, 990, 989, 986), (989, 992, 991, 988), (990, 993, 992, 989), (992, 995, 994, 991), (993, 996, 995, 992), (995, 998, 997, 994), (996, 999, 998, 995), (998, 1001, 1000, 997), (999, 1002, 1001, 998), (1001, 1004, 1003, 1000), (1002, 1005, 1004, 1001), (1004, 1007, 1006, 1003), (1005, 1008, 1007, 1004), (1007, 1010, 1009, 1006), (1008, 1011, 1010, 1007), (1010, 1013, 1012, 1009), (1011, 1014, 1013, 1010), (1013, 1016, 1015, 1012), (1014, 1017, 1016, 1013), (1016, 1019, 1018, 1015), (1017, 1020, 1019, 1016), (1019, 1022, 1021, 1018), (1020, 1023, 1022, 1019), (1022, 1025, 1024, 1021), (1023, 1026, 1025, 1022), (1025, 1028, 1027, 1024), (1026, 1029, 1028, 1025), (1028, 1031, 1030, 1027), (1029, 1032, 1031, 1028), (1031, 1034, 1033, 1030), (1032, 1035, 1034, 1031), (1034, 1037, 1036, 1033), (1035, 1038, 1037, 1034), (1037, 1040, 1039, 1036), (1038, 1041, 1040, 1037), (1040, 1043, 1042, 1039), (1041, 1044, 1043, 1040), (1043, 1046, 1045, 1042), (1044, 1047, 1046, 1043), (1046, 1049, 1048, 1045), (1047, 1050, 1049, 1046), (1049, 1052, 1051, 1048), (1050, 1053, 1052, 1049), (1052, 1055, 1054, 1051), (1053, 1056, 1055, 1052), (1055, 1058, 1057, 1054), (1056, 1059, 1058, 1055), (1058, 1061, 1060, 1057), (1059, 1062, 1061, 1058), (1061, 1064, 1063, 1060), (1062, 1065, 1064, 1061), (1064, 1067, 1066, 1063), (1065, 1068, 1067, 1064), (1067, 1070, 1069, 1066), (1068, 1071, 1070, 1067), (1070, 1073, 1072, 1069), (1071, 1074, 1073, 1070), (1073, 1076, 1075, 1072), (1074, 1077, 1076, 1073), (1076, 1079, 1078, 1075), (1077, 1080, 1079, 1076), (1079, 1082, 1081, 1078), (1080, 1083, 1082, 1079), (1082, 1085, 1084, 1081), (1083, 1086, 1085, 1082), (1085, 1088, 1087, 1084), (1086, 1089, 1088, 1085), (1088, 1091, 1090, 1087), (1089, 1092, 1091, 1088), (1091, 1094, 1093, 1090), (1092, 1095, 1094, 1091), (1094, 1097, 1096, 1093), (1095, 1098, 1097, 1094), (1097, 956, 955, 1096), (1098, 957, 956, 1097), (1100, 1102, 1101, 1099), (1102, 1104, 1103, 1101), (1104, 1106, 1105, 1103), (1106, 1108, 1107, 1105), (1108, 1110, 1109, 1107), (1110, 1112, 1111, 1109), (1112, 1114, 1113, 1111), (1114, 1116, 1115, 1113), (1116, 1118, 1117, 1115), (1118, 1120, 1119, 1117), (1120, 1122, 1121, 1119), (1122, 1124, 1123, 1121), (1124, 1126, 1125, 1123), (1126, 1128, 1127, 1125), (1128, 1130, 1129, 1127), (1130, 1132, 1131, 1129), (1132, 1134, 1133, 1131), (1134, 1136, 1135, 1133), (1136, 1138, 1137, 1135), (1138, 1140, 1139, 1137), (1140, 1142, 1141, 1139), (1142, 1144, 1143, 1141), (1144, 1146, 1145, 1143), (1146, 1148, 1147, 1145), (1148, 1150, 1149, 1147), (1150, 1152, 1151, 1149), (1152, 1154, 1153, 1151), (1154, 1156, 1155, 1153), (1156, 1158, 1157, 1155), (1158, 1160, 1159, 1157), (1160, 1162, 1161, 1159), (1162, 1164, 1163, 1161), (1164, 1166, 1165, 1163), (1166, 1168, 1167, 1165), (1168, 1170, 1169, 1167), (1170, 1172, 1171, 1169), (1172, 1174, 1173, 1171), (1174, 1176, 1175, 1173), (1176, 1178, 1177, 1175), (1178, 1180, 1179, 1177), (1180, 1182, 1181, 1179), (1182, 1184, 1183, 1181), (1184, 1186, 1185, 1183), (1186, 1188, 1187, 1185), (1188, 1190, 1189, 1187), (1190, 1192, 1191, 1189), (1192, 1194, 1193, 1191), (1194, 1100, 1099, 1193), (1196, 1199, 1198, 1195), (1197, 1200, 1199, 1196), (1199, 1202, 1201, 1198), (1200, 1203, 1202, 1199), (1202, 1205, 1204, 1201), (1203, 1206, 1205, 1202), (1205, 1208, 1207, 1204), (1206, 1209, 1208, 1205), (1208, 1211, 1210, 1207), (1209, 1212, 1211, 1208), (1211, 1214, 1213, 1210), (1212, 1215, 1214, 1211), (1214, 1217, 1216, 1213), (1215, 1218, 1217, 1214), (1217, 1220, 1219, 1216), (1218, 1221, 1220, 1217), (1220, 1223, 1222, 1219), (1221, 1224, 1223, 1220), (1223, 1226, 1225, 1222), (1224, 1227, 1226, 1223), (1226, 1229, 1228, 1225), (1227, 1230, 1229, 1226), (1229, 1232, 1231, 1228), (1230, 1233, 1232, 1229), (1232, 1235, 1234, 1231), (1233, 1236, 1235, 1232), (1235, 1238, 1237, 1234), (1236, 1239, 1238, 1235), (1238, 1241, 1240, 1237), (1239, 1242, 1241, 1238), (1241, 1244, 1243, 1240), (1242, 1245, 1244, 1241), (1244, 1247, 1246, 1243), (1245, 1248, 1247, 1244), (1247, 1250, 1249, 1246), (1248, 1251, 1250, 1247), (1250, 1253, 1252, 1249), (1251, 1254, 1253, 1250), (1253, 1256, 1255, 1252), (1254, 1257, 1256, 1253), (1256, 1259, 1258, 1255), (1257, 1260, 1259, 1256), (1259, 1262, 1261, 1258), (1260, 1263, 1262, 1259), (1262, 1265, 1264, 1261), (1263, 1266, 1265, 1262), (1265, 1268, 1267, 1264), (1266, 1269, 1268, 1265), (1268, 1271, 1270, 1267), (1269, 1272, 1271, 1268), (1271, 1274, 1273, 1270), (1272, 1275, 1274, 1271), (1274, 1277, 1276, 1273), (1275, 1278, 1277, 1274), (1277, 1280, 1279, 1276), (1278, 1281, 1280, 1277), (1280, 1283, 1282, 1279), (1281, 1284, 1283, 1280), (1283, 1286, 1285, 1282), (1284, 1287, 1286, 1283), (1286, 1289, 1288, 1285), (1287, 1290, 1289, 1286), (1289, 1292, 1291, 1288), (1290, 1293, 1292, 1289), (1292, 1295, 1294, 1291), (1293, 1296, 1295, 1292), (1295, 1298, 1297, 1294), (1296, 1299, 1298, 1295), (1298, 1301, 1300, 1297), (1299, 1302, 1301, 1298), (1301, 1304, 1303, 1300), (1302, 1305, 1304, 1301), (1304, 1307, 1306, 1303), (1305, 1308, 1307, 1304), (1307, 1310, 1309, 1306), (1308, 1311, 1310, 1307), (1310, 1313, 1312, 1309), (1311, 1314, 1313, 1310), (1313, 1316, 1315, 1312), (1314, 1317, 1316, 1313), (1316, 1319, 1318, 1315), (1317, 1320, 1319, 1316), (1319, 1322, 1321, 1318), (1320, 1323, 1322, 1319), (1322, 1325, 1324, 1321), (1323, 1326, 1325, 1322), (1325, 1328, 1327, 1324), (1326, 1329, 1328, 1325), (1328, 1331, 1330, 1327), (1329, 1332, 1331, 1328), (1331, 1334, 1333, 1330), (1332, 1335, 1334, 1331), (1334, 1337, 1336, 1333), (1335, 1338, 1337, 1334), (1337, 1196, 1195, 1336), (1338, 1197, 1196, 1337)])
me_mesh_017.polygons.foreach_set('use_smooth', [0, 0, 0, 0, 0, 0, 0, 0, 0, 0, 0, 0, 0, 0, 0, 0, 0, 0, 0, 0, 0, 0, 0, 0, 0, 0, 0, 0, 0, 0, 0, 0, 0, 0, 0, 0, 0, 0, 0, 0, 0, 0, 0, 0, 0, 0, 0, 0, 0, 0, 0, 0, 0, 0, 0, 0, 0, 0, 0, 0, 0, 0, 0, 0, 0, 0, 0, 0, 0, 0, 0, 0, 0, 0, 0, 0, 0, 0, 0, 0, 0, 0, 0, 0, 0, 0, 0, 0, 0, 0, 0, 0, 0, 0, 0, 0, 0, 0, 0, 0, 0, 0, 0, 0, 0, 0, 0, 0, 0, 0, 0, 0, 0, 0, 0, 0, 0, 0, 0, 0, 0, 0, 0, 0, 0, 0, 0, 0, 0, 0, 0, 0, 0, 0, 0, 0, 0, 0, 0, 0, 0, 0, 0, 0, 0, 0, 0, 0, 0, 0, 0, 0, 0, 0, 0, 0, 0, 0, 0, 0, 0, 0, 0, 0, 0, 0, 0, 0, 0, 0, 0, 0, 0, 0, 0, 0, 0, 0, 0, 0, 0, 0, 0, 0, 0, 0, 0, 0, 0, 0, 0, 0, 0, 0, 0, 0, 0, 0, 0, 0, 0, 0, 0, 0, 0, 0, 0, 0, 0, 0, 0, 0, 0, 0, 0, 0, 0, 0, 0, 0, 0, 0, 0, 0, 0, 0, 0, 0, 0, 0, 0, 0, 0, 0, 0, 0, 0, 0, 0, 0, 0, 0, 0, 0, 0, 0, 0, 0, 0, 0, 0, 0, 0, 0, 0, 0, 0, 0, 0, 0, 0, 0, 0, 0, 0, 0, 0, 0, 0, 0, 0, 0, 0, 0, 0, 0, 0, 0, 0, 0, 0, 0, 0, 0, 0, 0, 0, 0, 0, 0, 0, 0, 0, 0, 0, 0, 0, 0, 0, 0, 0, 0, 0, 0, 0, 0, 0, 0, 0, 0, 0, 0, 0, 0, 0, 0, 0, 0, 0, 0, 0, 0, 0, 0, 0, 0, 0, 0, 0, 0, 0, 0, 0, 0, 0, 0, 0, 0, 0, 0, 0, 0, 0, 0, 0, 0, 0, 0, 0, 0, 0, 0, 0, 0, 0, 0, 0, 0, 0, 0, 0, 0, 0, 0, 0, 0, 0, 0, 0, 0, 1, 1, 1, 1, 1, 1, 1, 1, 1, 1, 1, 1, 1, 1, 1, 1, 1, 1, 1, 1, 1, 1, 1, 1, 1, 1, 1, 1, 1, 1, 1, 1, 1, 1, 1, 1, 1, 1, 1, 1, 1, 1, 1, 1, 1, 1, 1, 1, 1, 1, 1, 1, 1, 1, 1, 1, 1, 1, 1, 1, 1, 1, 1, 1, 1, 1, 1, 1, 1, 1, 1, 1, 1, 1, 1, 1, 1, 1, 1, 1, 1, 1, 1, 1, 1, 1, 1, 1, 1, 1, 1, 1, 1, 1, 1, 1, 1, 1, 1, 1, 1, 1, 1, 1, 1, 1, 1, 1, 1, 1, 1, 1, 1, 1, 1, 1, 1, 1, 1, 1, 1, 1, 1, 1, 1, 1, 1, 1, 1, 1, 1, 1, 1, 1, 1, 1, 1, 1, 1, 1, 1, 1, 1, 1, 1, 1, 1, 1, 1, 1, 1, 1, 1, 1, 1, 1, 1, 1, 1, 1, 1, 1, 1, 1, 1, 1, 1, 1, 1, 1, 1, 1, 1, 1, 1, 1, 1, 1, 1, 1, 1, 1, 1, 1, 1, 1, 1, 1, 1, 1, 1, 1, 1, 1, 1, 1, 1, 1, 1, 1, 1, 1, 1, 1, 1, 1, 1, 1, 1, 1, 1, 1, 1, 1, 1, 1, 1, 1, 1, 1, 1, 1, 1, 1, 1, 1, 1, 1, 1, 1, 1, 1, 1, 1, 1, 1, 1, 1, 1, 1, 1, 1, 1, 1, 1, 1, 1, 1, 1, 1, 1, 1, 1, 1, 1, 1, 1, 1, 1, 1, 1, 1, 1, 1, 1, 1, 1, 1, 1, 1, 1, 1, 1, 1, 1, 1, 1, 1, 1, 1, 1, 1, 1, 1, 1, 1, 1, 1, 1, 1, 1, 1, 1, 1, 1, 1, 1, 1, 1, 1, 1, 1, 1, 1, 1, 1, 1, 1, 1, 1, 1, 1, 1, 1, 1, 1, 1, 1, 1, 1, 1, 1, 1, 1, 1, 1, 1, 1, 1, 1, 1, 1, 1, 1, 1, 1, 1, 1, 1, 1, 1, 1, 1, 1, 1, 1, 1, 1, 1, 1, 1, 1, 1, 1, 1, 1, 1, 1, 1, 1, 1, 1, 1, 1, 1, 1, 1, 1, 1, 1, 1, 1, 1, 1, 1, 1, 1, 1, 1, 1, 1, 1, 1, 1, 1, 1, 1, 1, 1, 1, 1, 1, 1, 1, 1, 1, 1, 1, 1, 1, 1, 1, 1, 1, 1, 1, 1, 1, 1, 1, 1, 1, 1, 1, 1, 1, 1, 1, 1, 1, 1, 1, 1, 1, 1, 1, 1, 1, 1, 1, 1, 1, 1, 1, 1, 1, 1, 1, 1, 1, 1, 1, 1, 1, 1, 1, 1, 1, 1, 1, 1, 1, 1, 1, 1, 1, 1, 1, 1, 1, 1, 1, 1, 1, 1, 1, 1, 1, 1, 1, 1, 1, 1, 1, 1, 1, 1, 1, 1, 1, 1, 1, 1, 1, 1, 1, 1, 1, 1, 1, 1, 1, 1, 1, 1, 1, 1, 1, 1, 1, 1, 1, 1, 1, 1, 1, 1, 1, 1, 1, 1, 1, 1, 1, 1, 1, 1, 1, 1, 1, 1, 1, 1, 1, 1, 1, 1, 1, 1, 1, 1, 1, 1, 1, 1, 1, 1, 1, 1, 1, 1, 1, 1, 1, 1, 1, 1, 1, 1, 1, 1, 1, 1, 1, 1, 1, 1, 1, 1, 1, 1, 1, 1, 1, 1, 1, 1, 1, 1, 1, 1, 1, 1, 1, 1, 1, 1, 1, 1, 1, 1, 1, 1, 1, 1, 1, 1, 1, 1, 1, 1, 1, 1, 1, 1, 1, 1, 1, 1, 1, 1, 1, 1, 1, 1])
me_mesh_017.polygons.foreach_set('material_index', [1, 1, 1, 1, 1, 1, 1, 1, 1, 1, 1, 1, 1, 1, 1, 1, 1, 1, 1, 1, 1, 1, 1, 1, 1, 1, 1, 1, 1, 1, 1, 1, 1, 1, 1, 1, 1, 1, 1, 1, 1, 1, 1, 1, 1, 1, 1, 1, 1, 1, 1, 1, 1, 1, 1, 1, 1, 1, 1, 1, 1, 1, 1, 1, 1, 1, 1, 1, 1, 1, 1, 1, 1, 1, 1, 1, 1, 1, 1, 1, 1, 1, 1, 1, 1, 1, 1, 1, 1, 1, 1, 1, 1, 1, 1, 1, 2, 2, 2, 2, 2, 2, 2, 2, 2, 2, 2, 2, 2, 2, 2, 2, 2, 2, 2, 2, 2, 2, 2, 2, 2, 2, 2, 2, 2, 2, 2, 2, 3, 3, 3, 3, 3, 3, 3, 3, 3, 3, 3, 3, 3, 3, 3, 3, 3, 3, 3, 3, 3, 3, 3, 3, 3, 3, 3, 3, 3, 3, 3, 3, 3, 3, 3, 3, 3, 3, 3, 3, 3, 3, 3, 3, 3, 3, 3, 3, 3, 3, 3, 3, 3, 3, 3, 3, 3, 3, 3, 3, 3, 3, 3, 3, 3, 3, 3, 3, 3, 3, 3, 3, 3, 3, 3, 3, 3, 3, 3, 3, 3, 3, 3, 3, 3, 3, 3, 3, 3, 3, 3, 3, 3, 3, 3, 3, 3, 3, 3, 3, 3, 3, 3, 3, 3, 3, 3, 3, 3, 3, 3, 3, 3, 3, 3, 3, 3, 3, 3, 3, 3, 3, 3, 3, 3, 3, 3, 3, 3, 3, 3, 3, 3, 3, 3, 3, 3, 3, 3, 3, 3, 3, 3, 3, 3, 3, 3, 3, 3, 3, 3, 3, 3, 3, 3, 3, 3, 3, 3, 3, 3, 3, 3, 3, 3, 3, 3, 3, 3, 3, 3, 3, 3, 3, 3, 3, 3, 3, 3, 3, 3, 3, 3, 3, 3, 3, 3, 3, 3, 3, 3, 3, 3, 3, 3, 3, 3, 3, 3, 3, 3, 3, 3, 3, 3, 3, 3, 3, 3, 3, 3, 3, 3, 3, 3, 3, 3, 3, 3, 3, 3, 3, 3, 3, 3, 3, 3, 3, 3, 3, 3, 3, 3, 3, 3, 3, 3, 3, 3, 3, 3, 3, 3, 3, 3, 3, 3, 3, 3, 3, 3, 3, 3, 3, 3, 3, 3, 3, 3, 3, 3, 3, 3, 3, 3, 3, 3, 3, 3, 3, 3, 3, 3, 3, 3, 3, 3, 3, 3, 3, 3, 3, 3, 3, 3, 3, 3, 3, 3, 3, 3, 3, 3, 3, 3, 3, 3, 3, 3, 3, 3, 3, 3, 3, 3, 3, 3, 3, 3, 3, 3, 3, 3, 3, 3, 3, 3, 3, 3, 3, 3, 3, 3, 3, 3, 3, 3, 3, 3, 3, 3, 3, 3, 3, 3, 3, 3, 3, 3, 3, 3, 3, 3, 3, 3, 3, 3, 3, 3, 3, 3, 3, 3, 3, 3, 3, 3, 3, 3, 3, 3, 3, 3, 3, 3, 3, 3, 3, 3, 3, 3, 3, 3, 3, 3, 3, 3, 3, 3, 3, 3, 3, 3, 3, 3, 3, 3, 3, 3, 3, 3, 3, 3, 3, 3, 3, 3, 3, 3, 3, 3, 3, 3, 3, 3, 3, 3, 3, 3, 3, 3, 3, 3, 3, 3, 3, 3, 3, 3, 3, 3, 3, 3, 3, 3, 3, 3, 3, 3, 3, 3, 3, 3, 3, 3, 3, 3, 3, 3, 3, 3, 3, 3, 3, 3, 3, 3, 3, 3, 3, 3, 3, 3, 3, 3, 3, 3, 3, 3, 3, 3, 3, 3, 3, 3, 3, 3, 3, 3, 3, 3, 3, 3, 3, 3, 3, 3, 3, 3, 3, 3, 3, 3, 3, 3, 3, 3, 3, 3, 3, 3, 3, 3, 3, 3, 3, 3, 3, 3, 3, 3, 3, 3, 3, 3, 3, 3, 3, 3, 3, 3, 3, 3, 3, 3, 3, 3, 3, 3, 3, 3, 3, 3, 3, 3, 3, 3, 3, 3, 3, 3, 3, 3, 3, 3, 3, 3, 3, 3, 3, 3, 3, 3, 3, 3, 3, 3, 3, 3, 3, 3, 3, 3, 3, 3, 3, 3, 3, 3, 3, 3, 3, 3, 3, 3, 3, 3, 3, 3, 3, 3, 3, 3, 3, 3, 3, 3, 3, 3, 3, 3, 3, 3, 3, 3, 3, 3, 3, 3, 3, 3, 3, 3, 3, 3, 3, 3, 3, 3, 3, 3, 3, 3, 3, 3, 3, 3, 3, 3, 3, 3, 3, 3, 3, 3, 3, 3, 3, 3, 3, 3, 3, 3, 3, 3, 3, 3, 3, 3, 3, 3, 3, 3, 3, 3, 3, 3, 3, 3, 3, 3, 3, 3, 3, 3, 3, 3, 3, 3, 3, 3, 3, 3, 3, 3, 3, 3, 3, 3, 3, 3, 3, 3, 3, 3, 3, 3, 3, 3, 3, 3, 3, 3, 3, 3, 3, 3, 3, 3, 3, 3, 3, 3, 3, 3, 3, 3, 3, 3, 3, 3, 3, 3, 3, 3, 3, 3, 3, 3, 3, 3, 3, 3, 3, 3, 3, 3, 3, 3, 3, 3, 3, 3, 3, 3, 3, 3, 3, 3, 3, 3, 3, 3, 3, 3, 3, 3, 3, 3, 3, 3, 3, 3, 3, 3, 3, 3, 3, 3, 3, 3, 3, 3, 3, 3, 3, 3, 3, 3, 3, 3, 3, 3, 3, 3, 3, 3, 3, 3, 3, 3, 3, 3, 3, 3, 3, 3, 3, 3, 3, 3, 3, 3, 3, 3, 3, 3, 3, 3, 3, 3, 3, 3, 3, 3, 3, 3, 3, 3, 3, 3, 3, 3, 3, 3, 3, 3, 3, 3, 3, 3, 3, 3, 3, 3, 3, 3, 3, 3, 3, 3, 3, 3, 3, 3, 3, 3, 3, 3, 3, 3, 3, 3, 3, 3, 3, 3, 3, 3, 3, 3, 3, 3, 3, 3, 3, 3, 3, 3, 3, 3, 3, 3, 3, 3, 3, 3])
me_mesh_017.materials.append(mat_material_001)
me_mesh_017.materials.append(mat_material_002)
me_mesh_017.materials.append(mat_material_003)
me_mesh_017.materials.append(mat_material_012)
me_mesh_017.use_remesh_preserve_volume = False
me_mesh_017.use_remesh_preserve_attributes = False
me_mesh_017.use_mirror_vertex_groups = False
me_mesh_017.update()

# ---- objects
ob_text_015 = bpy.data.objects.new('Text.015', me_mesh_017)

# ---- transforms, parenting, visibility, modifiers, constraints
ob_text_015.location = (0.0, 0.0, 0.0)
ob_text_015.lineart.crease_threshold = 0.0

# ---- collection membership
col_collection_1.objects.link(ob_text_015)

# ---- scene / render settings (as saved in the file)
scene.frame_start = 1; scene.frame_end = 250; scene.frame_set(1)
scene.render.engine = 'BLENDER_EEVEE_NEXT'
scene.render.resolution_percentage = 50
scene.render.dither_intensity = 0.0
scene.cycles.use_denoising = False
scene.cycles.samples = 10
scene.cycles.sampling_pattern = 'TABULATED_SOBOL'
scene.cycles.light_sampling_threshold = 0.0
scene.cycles.use_adaptive_sampling = False
scene.cycles.use_light_tree = False
scene.cycles.blur_glossy = 0.0
scene.cycles.volume_bounces = 1
scene.cycles.pixel_filter_type = 'GAUSSIAN'
scene.cycles.sample_clamp_indirect = 0.0
scene.view_settings.view_transform = 'Standard'
bpy.context.view_layer.update()

# ---- added for rendering (the .blend has no active camera and no usable light): camera, sun
cam_auto = bpy.data.cameras.new('AutoCamera')
cam_auto.lens = 50.0
cam_auto.sensor_width = 36.0
cam_auto.clip_end = 1000.0
ob_auto_camera = bpy.data.objects.new('AutoCamera', cam_auto)
scene.collection.objects.link(ob_auto_camera)
ob_auto_camera.location = (0.845366, -1.01928, 0.762182)
ob_auto_camera.rotation_euler = (1.09748, -7.21219e-08, 0.694738)
scene.camera = ob_auto_camera
light_auto_sun = bpy.data.lights.new('AutoSun', 'SUN')
light_auto_sun.energy = 3.0
light_auto_sun.angle = 0.0523599
ob_auto_sun = bpy.data.objects.new('AutoSun', light_auto_sun)
scene.collection.objects.link(ob_auto_sun)
ob_auto_sun.rotation_euler = (0.872665, 0.174533, 0.523599)
bpy.context.view_layer.update()
